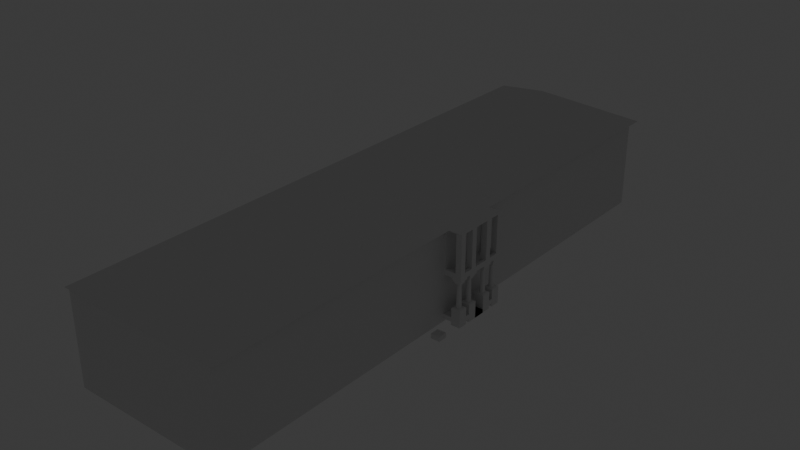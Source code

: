 # Source: Ucilishte_5_.blend  (saved by Blender 4.2.66; exported with 4.5.12 LTS)
import bpy
from mathutils import Matrix  # noqa: F401  (used for matrix-valued properties, if any)

bpy.ops.wm.read_factory_settings(use_empty=True)
scene = bpy.context.scene
scene.name = 'Scene'

# ---- collections
col_collection = bpy.data.collections.new('Collection'); scene.collection.children.link(col_collection)

# ---- materials (node trees are filled in below, after node groups)
mat_material = bpy.data.materials.new('Material')
mat_material.alpha_threshold = 0.0
mat_material.roughness = 0.5
mat_material.line_color = (0.0, 0.0, 0.0, 1.0)

# ---- material node trees
mat_material.use_nodes = True; mat_material.node_tree.nodes.clear()
_N = mat_material.node_tree.nodes; _L = mat_material.node_tree.links
n0 = _N.new('ShaderNodeOutputMaterial'); n0.name = 'Material Output'; n0.location = (300, 300)
n1 = _N.new('ShaderNodeBsdfPrincipled'); n1.name = 'Principled BSDF'; n1.location = (10, 300)
n1.inputs[3].default_value = 1.45
_L.new(n1.outputs[0], n0.inputs[0])
n0.is_active_output = True

# ---- world
world_world = bpy.data.worlds.new('World'); scene.world = world_world
world_world.use_nodes = True; world_world.node_tree.nodes.clear()
_N = world_world.node_tree.nodes; _L = world_world.node_tree.links
n0 = _N.new('ShaderNodeOutputWorld'); n0.name = 'World Output'; n0.location = (300, 300)
n1 = _N.new('ShaderNodeBackground'); n1.name = 'Background'; n1.location = (10, 300)
n1.inputs[0].default_value = (0.05088, 0.05088, 0.05088, 1.0)
_L.new(n1.outputs[0], n0.inputs[0])
n0.is_active_output = True
world_world.color = (0.05088, 0.05088, 0.05088)
world_world.sun_shadow_jitter_overblur = 0.0

# ---- lights
light_light = bpy.data.lights.new('Light', 'POINT')
light_light.energy = 1000.0
light_light.shadow_soft_size = 0.1

# ---- meshes
me_cube = bpy.data.meshes.new('Cube')
me_cube.from_pydata([(-1.405, 27.14, 5.31), (-1.405, 27.14, -4.29), (-1.405, -32.96, 5.31), (-1.405, -32.96, -4.29), (-18.11, 27.14, 5.31), (-18.11, 27.14, -4.29), (-18.11, -32.96, 5.31), (-18.11, -32.96, -4.29)], [], [(0, 4, 6, 2), (3, 2, 6, 7), (7, 6, 4, 5), (5, 1, 3, 7), (1, 0, 2, 3), (5, 4, 0, 1)])
_uv = me_cube.uv_layers.new(name='UVMap')
_uv.uv.foreach_set('vector', [0.625, 0.5, 0.875, 0.5, 0.875, 0.75, 0.625, 0.75, 0.375, 0.75, 0.625, 0.75, 0.625, 1.0, 0.375, 1.0, 0.375, 0.0, 0.625, 0.0, 0.625, 0.25, 0.375, 0.25, 0.125, 0.5, 0.375, 0.5, 0.375, 0.75, 0.125, 0.75, 0.375, 0.5, 0.625, 0.5, 0.625, 0.75, 0.375, 0.75, 0.375, 0.25, 0.625, 0.25, 0.625, 0.5, 0.375, 0.5])
me_cube.materials.append(mat_material)
me_cube.use_mirror_vertex_groups = False
me_cube.update()
me_cube_001 = bpy.data.meshes.new('Cube.001')
me_cube_001.from_pydata([(-1.0, -2.893, 0.0), (-1.0, 2.893, 0.0), (0.006, 2.361, 2.0), (1.0, -2.893, 0.0), (0.006, -2.361, 2.0), (1.0, 2.893, 0.0)], [], [(0, 4, 2, 1), (1, 2, 5), (5, 2, 4, 3), (3, 4, 0), (1, 5, 3, 0)])
_uv = me_cube_001.uv_layers.new(name='UVMap')
_uv.uv.foreach_set('vector', [0.375, 0.0, 0.625, 0.0, 0.625, 0.25, 0.375, 0.25, 0.375, 0.25, 0.625, 0.5, 0.375, 0.5, 0.375, 0.5, 0.625, 0.5, 0.625, 0.75, 0.375, 0.75, 0.375, 0.75, 0.625, 1.0, 0.375, 1.0, 0.125, 0.5, 0.375, 0.5, 0.375, 0.75, 0.125, 0.75])
me_cube_001.update()
me_cube_002 = bpy.data.meshes.new('Cube.002')
me_cube_002.from_pydata([(1.901, -3.0, -0.03), (1.901, -3.0, 0.03), (-8.941e-08, -3.0, -0.03), (-8.941e-08, -3.0, 0.03), (1.901, 3.0, -0.03), (1.901, 3.0, 0.03), (-2.682e-07, 3.0, -0.03), (-2.682e-07, 3.0, 0.03)], [], [(0, 1, 3, 2), (2, 3, 7, 6), (6, 7, 5, 4), (4, 5, 1, 0), (2, 6, 4, 0), (7, 3, 1, 5)])
_uv = me_cube_002.uv_layers.new(name='UVMap')
_uv.uv.foreach_set('vector', [0.375, 0.0, 0.625, 0.0, 0.625, 0.25, 0.375, 0.25, 0.375, 0.25, 0.625, 0.25, 0.625, 0.5, 0.375, 0.5, 0.375, 0.5, 0.625, 0.5, 0.625, 0.75, 0.375, 0.75, 0.375, 0.75, 0.625, 0.75, 0.625, 1.0, 0.375, 1.0, 0.125, 0.5, 0.375, 0.5, 0.375, 0.75, 0.125, 0.75, 0.625, 0.5, 0.875, 0.5, 0.875, 0.75, 0.625, 0.75])
me_cube_002.update()
me_cube_003 = bpy.data.meshes.new('Cube.003')
me_cube_003.from_pydata([(-0.305, 0.0, -0.49), (-0.305, 0.0, 4.026), (-0.305, 0.61, -0.49), (-0.305, 0.61, 4.026), (0.305, 0.0, -0.49), (0.305, 0.0, 4.026), (0.305, 0.61, -0.49), (0.305, 0.61, 4.026)], [], [(0, 1, 3, 2), (2, 3, 7, 6), (6, 7, 5, 4), (4, 5, 1, 0), (2, 6, 4, 0), (7, 3, 1, 5)])
_uv = me_cube_003.uv_layers.new(name='UVMap')
_uv.uv.foreach_set('vector', [0.375, 0.0, 0.625, 0.0, 0.625, 0.25, 0.375, 0.25, 0.375, 0.25, 0.625, 0.25, 0.625, 0.5, 0.375, 0.5, 0.375, 0.5, 0.625, 0.5, 0.625, 0.75, 0.375, 0.75, 0.375, 0.75, 0.625, 0.75, 0.625, 1.0, 0.375, 1.0, 0.125, 0.5, 0.375, 0.5, 0.375, 0.75, 0.125, 0.75, 0.625, 0.5, 0.875, 0.5, 0.875, 0.75, 0.625, 0.75])
me_cube_003.update()
me_cube_005 = bpy.data.meshes.new('Cube.005')
me_cube_005.from_pydata([(-0.305, 0.0, -0.49), (-0.305, 0.0, 4.02), (-0.305, 0.61, -0.49), (-0.305, 0.61, 4.02), (0.305, 0.0, -0.49), (0.305, 0.0, 4.02), (0.305, 0.61, -0.49), (0.305, 0.61, 4.02)], [], [(0, 1, 3, 2), (2, 3, 7, 6), (6, 7, 5, 4), (4, 5, 1, 0), (2, 6, 4, 0), (7, 3, 1, 5)])
_uv = me_cube_005.uv_layers.new(name='UVMap')
_uv.uv.foreach_set('vector', [0.375, 0.0, 0.625, 0.0, 0.625, 0.25, 0.375, 0.25, 0.375, 0.25, 0.625, 0.25, 0.625, 0.5, 0.375, 0.5, 0.375, 0.5, 0.625, 0.5, 0.625, 0.75, 0.375, 0.75, 0.375, 0.75, 0.625, 0.75, 0.625, 1.0, 0.375, 1.0, 0.125, 0.5, 0.375, 0.5, 0.375, 0.75, 0.125, 0.75, 0.625, 0.5, 0.875, 0.5, 0.875, 0.75, 0.625, 0.75])
me_cube_005.update()
me_cube_006 = bpy.data.meshes.new('Cube.006')
me_cube_006.from_pydata([(-0.305, -0.305, 1.49e-07), (-0.305, -0.305, 4.516), (-0.305, 0.305, 1.49e-07), (-0.305, 0.305, 4.516), (0.305, -0.305, 1.49e-07), (0.305, -0.305, 4.516), (0.305, 0.305, 1.49e-07), (0.305, 0.305, 4.516)], [], [(0, 1, 3, 2), (2, 3, 7, 6), (6, 7, 5, 4), (4, 5, 1, 0), (2, 6, 4, 0), (7, 3, 1, 5)])
_uv = me_cube_006.uv_layers.new(name='UVMap')
_uv.uv.foreach_set('vector', [0.375, 0.0, 0.625, 0.0, 0.625, 0.25, 0.375, 0.25, 0.375, 0.25, 0.625, 0.25, 0.625, 0.5, 0.375, 0.5, 0.375, 0.5, 0.625, 0.5, 0.625, 0.75, 0.375, 0.75, 0.375, 0.75, 0.625, 0.75, 0.625, 1.0, 0.375, 1.0, 0.125, 0.5, 0.375, 0.5, 0.375, 0.75, 0.125, 0.75, 0.625, 0.5, 0.875, 0.5, 0.875, 0.75, 0.625, 0.75])
me_cube_006.update()
me_cube_007 = bpy.data.meshes.new('Cube.007')
me_cube_007.from_pydata([(-0.305, 0.0, -0.49), (-0.305, 0.0, 4.026), (-0.305, 0.61, -0.49), (-0.305, 0.61, 4.026), (0.305, 0.0, -0.49), (0.305, 0.0, 4.026), (0.305, 0.61, -0.49), (0.305, 0.61, 4.026)], [], [(0, 1, 3, 2), (2, 3, 7, 6), (6, 7, 5, 4), (4, 5, 1, 0), (2, 6, 4, 0), (7, 3, 1, 5)])
_uv = me_cube_007.uv_layers.new(name='UVMap')
_uv.uv.foreach_set('vector', [0.375, 0.0, 0.625, 0.0, 0.625, 0.25, 0.375, 0.25, 0.375, 0.25, 0.625, 0.25, 0.625, 0.5, 0.375, 0.5, 0.375, 0.5, 0.625, 0.5, 0.625, 0.75, 0.375, 0.75, 0.375, 0.75, 0.625, 0.75, 0.625, 1.0, 0.375, 1.0, 0.125, 0.5, 0.375, 0.5, 0.375, 0.75, 0.125, 0.75, 0.625, 0.5, 0.875, 0.5, 0.875, 0.75, 0.625, 0.75])
me_cube_007.update()
me_cube_008 = bpy.data.meshes.new('Cube.008')
me_cube_008.from_pydata([(-0.0001321, 5.394e-07, -0.001116), (-0.0001321, 5.394e-07, 4.509), (-0.0001321, 0.46, -0.001116), (-0.0001321, 0.46, 4.509), (0.1399, 5.394e-07, -0.001116), (0.1399, 5.394e-07, 4.509), (0.1399, 0.46, -0.001116), (0.1399, 0.46, 4.509)], [], [(0, 1, 3, 2), (2, 3, 7, 6), (6, 7, 5, 4), (4, 5, 1, 0), (2, 6, 4, 0), (7, 3, 1, 5)])
_uv = me_cube_008.uv_layers.new(name='UVMap')
_uv.uv.foreach_set('vector', [0.375, 0.0, 0.625, 0.0, 0.625, 0.25, 0.375, 0.25, 0.375, 0.25, 0.625, 0.25, 0.625, 0.5, 0.375, 0.5, 0.375, 0.5, 0.625, 0.5, 0.625, 0.75, 0.375, 0.75, 0.375, 0.75, 0.625, 0.75, 0.625, 1.0, 0.375, 1.0, 0.125, 0.5, 0.375, 0.5, 0.375, 0.75, 0.125, 0.75, 0.625, 0.5, 0.875, 0.5, 0.875, 0.75, 0.625, 0.75])
me_cube_008.update()
me_cube_009 = bpy.data.meshes.new('Cube.009')
me_cube_009.from_pydata([(-0.0001321, 5.394e-07, -0.0002704), (-0.0001321, 5.394e-07, 4.51), (-0.0001321, 0.46, -0.0002704), (-0.0001321, 0.46, 4.51), (0.1399, 5.394e-07, -0.0002704), (0.1399, 5.394e-07, 4.51), (0.1399, 0.46, -0.0002704), (0.1399, 0.46, 4.51)], [], [(0, 1, 3, 2), (2, 3, 7, 6), (6, 7, 5, 4), (4, 5, 1, 0), (2, 6, 4, 0), (7, 3, 1, 5)])
_uv = me_cube_009.uv_layers.new(name='UVMap')
_uv.uv.foreach_set('vector', [0.375, 0.0, 0.625, 0.0, 0.625, 0.25, 0.375, 0.25, 0.375, 0.25, 0.625, 0.25, 0.625, 0.5, 0.375, 0.5, 0.375, 0.5, 0.625, 0.5, 0.625, 0.75, 0.375, 0.75, 0.375, 0.75, 0.625, 0.75, 0.625, 1.0, 0.375, 1.0, 0.125, 0.5, 0.375, 0.5, 0.375, 0.75, 0.125, 0.75, 0.625, 0.5, 0.875, 0.5, 0.875, 0.75, 0.625, 0.75])
me_cube_009.update()
me_cube_010 = bpy.data.meshes.new('Cube.010')
me_cube_010.from_pydata([(-0.1525, -0.82, -0.25), (-0.1525, -0.82, 0.25), (-0.1525, 0.74, -0.25), (-0.1525, 0.74, 0.25), (0.1525, -0.82, -0.25), (0.1525, -0.82, 0.25), (0.1525, 0.74, -0.25), (0.1525, 0.74, 0.25)], [], [(0, 1, 3, 2), (2, 3, 7, 6), (6, 7, 5, 4), (4, 5, 1, 0), (2, 6, 4, 0), (7, 3, 1, 5)])
_uv = me_cube_010.uv_layers.new(name='UVMap')
_uv.uv.foreach_set('vector', [0.375, 0.0, 0.625, 0.0, 0.625, 0.25, 0.375, 0.25, 0.375, 0.25, 0.625, 0.25, 0.625, 0.5, 0.375, 0.5, 0.375, 0.5, 0.625, 0.5, 0.625, 0.75, 0.375, 0.75, 0.375, 0.75, 0.625, 0.75, 0.625, 1.0, 0.375, 1.0, 0.125, 0.5, 0.375, 0.5, 0.375, 0.75, 0.125, 0.75, 0.625, 0.5, 0.875, 0.5, 0.875, 0.75, 0.625, 0.75])
me_cube_010.update()
me_cube_011 = bpy.data.meshes.new('Cube.011')
me_cube_011.from_pydata([(-0.1525, -0.2297, -0.25), (-0.1525, -0.2297, 0.25), (-0.1525, 0.7703, -0.25), (-0.1525, 0.7703, 0.25), (0.1525, -0.2297, -0.25), (0.1525, -0.2297, 0.25), (0.1525, 0.7703, -0.25), (0.1525, 0.7703, 0.25)], [], [(0, 1, 3, 2), (2, 3, 7, 6), (6, 7, 5, 4), (4, 5, 1, 0), (2, 6, 4, 0), (7, 3, 1, 5)])
_uv = me_cube_011.uv_layers.new(name='UVMap')
_uv.uv.foreach_set('vector', [0.375, 0.0, 0.625, 0.0, 0.625, 0.25, 0.375, 0.25, 0.375, 0.25, 0.625, 0.25, 0.625, 0.5, 0.375, 0.5, 0.375, 0.5, 0.625, 0.5, 0.625, 0.75, 0.375, 0.75, 0.375, 0.75, 0.625, 0.75, 0.625, 1.0, 0.375, 1.0, 0.125, 0.5, 0.375, 0.5, 0.375, 0.75, 0.125, 0.75, 0.625, 0.5, 0.875, 0.5, 0.875, 0.75, 0.625, 0.75])
me_cube_011.update()
me_cube_004 = bpy.data.meshes.new('Cube.004')
me_cube_004.from_pydata([(-0.1525, -0.2297, -0.25), (-0.1525, -0.2297, 0.25), (-0.1525, 0.7703, -0.25), (-0.1525, 0.7703, 0.25), (0.1525, -0.2297, -0.25), (0.1525, -0.2297, 0.25), (0.1525, 0.7703, -0.25), (0.1525, 0.7703, 0.25)], [], [(0, 1, 3, 2), (2, 3, 7, 6), (6, 7, 5, 4), (4, 5, 1, 0), (2, 6, 4, 0), (7, 3, 1, 5)])
_uv = me_cube_004.uv_layers.new(name='UVMap')
_uv.uv.foreach_set('vector', [0.375, 0.0, 0.625, 0.0, 0.625, 0.25, 0.375, 0.25, 0.375, 0.25, 0.625, 0.25, 0.625, 0.5, 0.375, 0.5, 0.375, 0.5, 0.625, 0.5, 0.625, 0.75, 0.375, 0.75, 0.375, 0.75, 0.625, 0.75, 0.625, 1.0, 0.375, 1.0, 0.125, 0.5, 0.375, 0.5, 0.375, 0.75, 0.125, 0.75, 0.625, 0.5, 0.875, 0.5, 0.875, 0.75, 0.625, 0.75])
me_cube_004.update()
me_cube_012 = bpy.data.meshes.new('Cube.012')
me_cube_012.from_pydata([(-0.1525, -0.7823, -0.25), (-0.1525, -0.7823, 0.25), (-0.1525, 0.3685, -0.25), (-0.1525, 0.3685, 0.25), (0.1525, -0.7823, -0.25), (0.1525, -0.7823, 0.25), (0.1525, 0.3685, -0.25), (0.1525, 0.3685, 0.25)], [], [(0, 1, 3, 2), (2, 3, 7, 6), (6, 7, 5, 4), (4, 5, 1, 0), (2, 6, 4, 0), (7, 3, 1, 5)])
_uv = me_cube_012.uv_layers.new(name='UVMap')
_uv.uv.foreach_set('vector', [0.375, 0.0, 0.625, 0.0, 0.625, 0.25, 0.375, 0.25, 0.375, 0.25, 0.625, 0.25, 0.625, 0.5, 0.375, 0.5, 0.375, 0.5, 0.625, 0.5, 0.625, 0.75, 0.375, 0.75, 0.375, 0.75, 0.625, 0.75, 0.625, 1.0, 0.375, 1.0, 0.125, 0.5, 0.375, 0.5, 0.375, 0.75, 0.125, 0.75, 0.625, 0.5, 0.875, 0.5, 0.875, 0.75, 0.625, 0.75])
me_cube_012.update()
me_cube_014 = bpy.data.meshes.new('Cube.014')
me_cube_014.from_pydata([(-0.1525, -0.7823, -0.25), (-0.1525, -0.7823, 0.25), (-0.1525, 0.3685, -0.25), (-0.1525, 0.3685, 0.25), (0.1525, -0.7823, -0.25), (0.1525, -0.7823, 0.25), (0.1525, 0.3685, -0.25), (0.1525, 0.3685, 0.25)], [], [(0, 1, 3, 2), (2, 3, 7, 6), (6, 7, 5, 4), (4, 5, 1, 0), (2, 6, 4, 0), (7, 3, 1, 5)])
_uv = me_cube_014.uv_layers.new(name='UVMap')
_uv.uv.foreach_set('vector', [0.375, 0.0, 0.625, 0.0, 0.625, 0.25, 0.375, 0.25, 0.375, 0.25, 0.625, 0.25, 0.625, 0.5, 0.375, 0.5, 0.375, 0.5, 0.625, 0.5, 0.625, 0.75, 0.375, 0.75, 0.375, 0.75, 0.625, 0.75, 0.625, 1.0, 0.375, 1.0, 0.125, 0.5, 0.375, 0.5, 0.375, 0.75, 0.125, 0.75, 0.625, 0.5, 0.875, 0.5, 0.875, 0.75, 0.625, 0.75])
me_cube_014.update()
me_cube_015 = bpy.data.meshes.new('Cube.015')
me_cube_015.from_pydata([(-1.9, -6.0, -0.06001), (-1.9, -6.0, -1.099e-05), (-1.9, -7.153e-07, -0.06001), (-1.9, -7.153e-07, -1.099e-05), (9.06e-07, -6.0, -0.06001), (9.06e-07, -6.0, -1.099e-05), (9.06e-07, -7.153e-07, -0.06001), (9.06e-07, -7.153e-07, -1.099e-05)], [], [(0, 1, 3, 2), (2, 3, 7, 6), (6, 7, 5, 4), (4, 5, 1, 0), (2, 6, 4, 0), (7, 3, 1, 5)])
_uv = me_cube_015.uv_layers.new(name='UVMap')
_uv.uv.foreach_set('vector', [0.375, 0.0, 0.625, 0.0, 0.625, 0.25, 0.375, 0.25, 0.375, 0.25, 0.625, 0.25, 0.625, 0.5, 0.375, 0.5, 0.375, 0.5, 0.625, 0.5, 0.625, 0.75, 0.375, 0.75, 0.375, 0.75, 0.625, 0.75, 0.625, 1.0, 0.375, 1.0, 0.125, 0.5, 0.375, 0.5, 0.375, 0.75, 0.125, 0.75, 0.625, 0.5, 0.875, 0.5, 0.875, 0.75, 0.625, 0.75])
me_cube_015.update()
me_cube_016 = bpy.data.meshes.new('Cube.016')
me_cube_016.from_pydata([(-0.9792, -0.9352, 9.096e-05), (-0.9792, -0.9352, 2.0), (-0.9792, 1.065, 9.096e-05), (-0.9792, 1.065, 2.0), (1.021, -0.9352, 9.096e-05), (1.021, -0.9352, 2.0), (1.021, 1.065, 9.096e-05), (1.021, 1.065, 2.0)], [], [(0, 1, 3, 2), (2, 3, 7, 6), (6, 7, 5, 4), (4, 5, 1, 0), (2, 6, 4, 0), (7, 3, 1, 5)])
_uv = me_cube_016.uv_layers.new(name='UVMap')
_uv.uv.foreach_set('vector', [0.375, 0.0, 0.625, 0.0, 0.625, 0.25, 0.375, 0.25, 0.375, 0.25, 0.625, 0.25, 0.625, 0.5, 0.375, 0.5, 0.375, 0.5, 0.625, 0.5, 0.625, 0.75, 0.375, 0.75, 0.375, 0.75, 0.625, 0.75, 0.625, 1.0, 0.375, 1.0, 0.125, 0.5, 0.375, 0.5, 0.375, 0.75, 0.125, 0.75, 0.625, 0.5, 0.875, 0.5, 0.875, 0.75, 0.625, 0.75])
me_cube_016.update()
me_cube_017 = bpy.data.meshes.new('Cube.017')
me_cube_017.from_pydata([(-0.49, -0.49, 1.937e-07), (-0.49, -0.49, 0.2), (-0.49, 0.49, 1.937e-07), (-0.49, 0.49, 0.2), (0.49, -0.49, 1.937e-07), (0.49, -0.49, 0.2), (0.49, 0.49, 1.937e-07), (0.49, 0.49, 0.2)], [], [(0, 1, 3, 2), (2, 3, 7, 6), (6, 7, 5, 4), (4, 5, 1, 0), (2, 6, 4, 0), (7, 3, 1, 5)])
_uv = me_cube_017.uv_layers.new(name='UVMap')
_uv.uv.foreach_set('vector', [0.375, 0.0, 0.625, 0.0, 0.625, 0.25, 0.375, 0.25, 0.375, 0.25, 0.625, 0.25, 0.625, 0.5, 0.375, 0.5, 0.375, 0.5, 0.625, 0.5, 0.625, 0.75, 0.375, 0.75, 0.375, 0.75, 0.625, 0.75, 0.625, 1.0, 0.375, 1.0, 0.125, 0.5, 0.375, 0.5, 0.375, 0.75, 0.125, 0.75, 0.625, 0.5, 0.875, 0.5, 0.875, 0.75, 0.625, 0.75])
me_cube_017.update()
me_cube_018 = bpy.data.meshes.new('Cube.018')
me_cube_018.from_pydata([(-0.98, -0.98, -0.2), (-0.98, -0.98, 0.0), (-0.98, -1.168e-07, -0.2), (-0.98, -1.168e-07, 0.0), (9.346e-07, -0.98, -0.2), (9.346e-07, -0.98, 0.0), (9.346e-07, -1.168e-07, -0.2), (9.346e-07, -1.168e-07, 0.0)], [], [(0, 1, 3, 2), (2, 3, 7, 6), (6, 7, 5, 4), (4, 5, 1, 0), (2, 6, 4, 0), (7, 3, 1, 5)])
_uv = me_cube_018.uv_layers.new(name='UVMap')
_uv.uv.foreach_set('vector', [0.375, 0.0, 0.625, 0.0, 0.625, 0.25, 0.375, 0.25, 0.375, 0.25, 0.625, 0.25, 0.625, 0.5, 0.375, 0.5, 0.375, 0.5, 0.625, 0.5, 0.625, 0.75, 0.375, 0.75, 0.375, 0.75, 0.625, 0.75, 0.625, 1.0, 0.375, 1.0, 0.125, 0.5, 0.375, 0.5, 0.375, 0.75, 0.125, 0.75, 0.625, 0.5, 0.875, 0.5, 0.875, 0.75, 0.625, 0.75])
me_cube_018.update()
me_cube_019 = bpy.data.meshes.new('Cube.019')
me_cube_019.from_pydata([(-0.49, -0.49, -0.2), (-0.49, -0.49, -9.537e-08), (-0.49, 0.49, -0.2), (-0.49, 0.49, -9.537e-08), (0.49, -0.49, -0.2), (0.49, -0.49, -9.537e-08), (0.49, 0.49, -0.2), (0.49, 0.49, -9.537e-08)], [], [(0, 1, 3, 2), (2, 3, 7, 6), (6, 7, 5, 4), (4, 5, 1, 0), (2, 6, 4, 0), (7, 3, 1, 5)])
_uv = me_cube_019.uv_layers.new(name='UVMap')
_uv.uv.foreach_set('vector', [0.375, 0.0, 0.625, 0.0, 0.625, 0.25, 0.375, 0.25, 0.375, 0.25, 0.625, 0.25, 0.625, 0.5, 0.375, 0.5, 0.375, 0.5, 0.625, 0.5, 0.625, 0.75, 0.375, 0.75, 0.375, 0.75, 0.625, 0.75, 0.625, 1.0, 0.375, 1.0, 0.125, 0.5, 0.375, 0.5, 0.375, 0.75, 0.125, 0.75, 0.625, 0.5, 0.875, 0.5, 0.875, 0.75, 0.625, 0.75])
me_cube_019.update()
me_cube_020 = bpy.data.meshes.new('Cube.020')
me_cube_020.from_pydata([(-0.49, -0.49, -0.2), (-0.49, -0.49, -9.537e-08), (-0.49, 0.49, -0.2), (-0.49, 0.49, -9.537e-08), (0.49, -0.49, -0.2), (0.49, -0.49, -9.537e-08), (0.49, 0.49, -0.2), (0.49, 0.49, -9.537e-08)], [], [(0, 1, 3, 2), (2, 3, 7, 6), (6, 7, 5, 4), (4, 5, 1, 0), (2, 6, 4, 0), (7, 3, 1, 5)])
_uv = me_cube_020.uv_layers.new(name='UVMap')
_uv.uv.foreach_set('vector', [0.375, 0.0, 0.625, 0.0, 0.625, 0.25, 0.375, 0.25, 0.375, 0.25, 0.625, 0.25, 0.625, 0.5, 0.375, 0.5, 0.375, 0.5, 0.625, 0.5, 0.625, 0.75, 0.375, 0.75, 0.375, 0.75, 0.625, 0.75, 0.625, 1.0, 0.375, 1.0, 0.125, 0.5, 0.375, 0.5, 0.375, 0.75, 0.125, 0.75, 0.625, 0.5, 0.875, 0.5, 0.875, 0.75, 0.625, 0.75])
me_cube_020.update()
me_cube_021 = bpy.data.meshes.new('Cube.021')
me_cube_021.from_pydata([(-0.7504, -0.7504, -1.7), (-1.347, -1.347, -1.729e-06), (-0.7504, 0.7504, -1.7), (-1.347, 1.347, -1.729e-06), (0.7504, -0.7504, -1.7), (1.347, -1.347, -1.729e-06), (0.7504, 0.7504, -1.7), (1.347, 1.347, -1.729e-06)], [], [(0, 1, 3, 2), (2, 3, 7, 6), (6, 7, 5, 4), (4, 5, 1, 0), (2, 6, 4, 0), (7, 3, 1, 5)])
_uv = me_cube_021.uv_layers.new(name='UVMap')
_uv.uv.foreach_set('vector', [0.375, 0.0, 0.625, 0.0, 0.625, 0.25, 0.375, 0.25, 0.375, 0.25, 0.625, 0.25, 0.625, 0.5, 0.375, 0.5, 0.375, 0.5, 0.625, 0.5, 0.625, 0.75, 0.375, 0.75, 0.375, 0.75, 0.625, 0.75, 0.625, 1.0, 0.375, 1.0, 0.125, 0.5, 0.375, 0.5, 0.375, 0.75, 0.125, 0.75, 0.625, 0.5, 0.875, 0.5, 0.875, 0.75, 0.625, 0.75])
me_cube_021.update()
me_cube_022 = bpy.data.meshes.new('Cube.022')
me_cube_022.from_pydata([(-0.7504, -0.7504, -1.7), (-1.347, -1.347, -1.729e-06), (-0.7504, 0.7504, -1.7), (-1.347, 1.347, -1.729e-06), (0.7504, -0.7504, -1.7), (1.347, -1.347, -1.729e-06), (0.7504, 0.7504, -1.7), (1.347, 1.347, -1.729e-06)], [], [(0, 1, 3, 2), (2, 3, 7, 6), (6, 7, 5, 4), (4, 5, 1, 0), (2, 6, 4, 0), (7, 3, 1, 5)])
_uv = me_cube_022.uv_layers.new(name='UVMap')
_uv.uv.foreach_set('vector', [0.375, 0.0, 0.625, 0.0, 0.625, 0.25, 0.375, 0.25, 0.375, 0.25, 0.625, 0.25, 0.625, 0.5, 0.375, 0.5, 0.375, 0.5, 0.625, 0.5, 0.625, 0.75, 0.375, 0.75, 0.375, 0.75, 0.625, 0.75, 0.625, 1.0, 0.375, 1.0, 0.125, 0.5, 0.375, 0.5, 0.375, 0.75, 0.125, 0.75, 0.625, 0.5, 0.875, 0.5, 0.875, 0.75, 0.625, 0.75])
me_cube_022.update()
me_cube_023 = bpy.data.meshes.new('Cube.023')
me_cube_023.from_pydata([(-0.7504, -0.7504, -1.7), (-1.347, -1.347, -1.729e-06), (-0.7504, 0.7504, -1.7), (-1.347, 1.347, -1.729e-06), (0.7504, -0.7504, -1.7), (1.347, -1.347, -1.729e-06), (0.7504, 0.7504, -1.7), (1.347, 1.347, -1.729e-06)], [], [(0, 1, 3, 2), (2, 3, 7, 6), (6, 7, 5, 4), (4, 5, 1, 0), (2, 6, 4, 0), (7, 3, 1, 5)])
_uv = me_cube_023.uv_layers.new(name='UVMap')
_uv.uv.foreach_set('vector', [0.375, 0.0, 0.625, 0.0, 0.625, 0.25, 0.375, 0.25, 0.375, 0.25, 0.625, 0.25, 0.625, 0.5, 0.375, 0.5, 0.375, 0.5, 0.625, 0.5, 0.625, 0.75, 0.375, 0.75, 0.375, 0.75, 0.625, 0.75, 0.625, 1.0, 0.375, 1.0, 0.125, 0.5, 0.375, 0.5, 0.375, 0.75, 0.125, 0.75, 0.625, 0.5, 0.875, 0.5, 0.875, 0.75, 0.625, 0.75])
me_cube_023.update()
me_cube_024 = bpy.data.meshes.new('Cube.024')
me_cube_024.from_pydata([(-0.7504, -0.7504, -1.7), (-1.347, -1.347, -1.729e-06), (-0.7504, 0.7504, -1.7), (-1.347, 1.347, -1.729e-06), (0.7504, -0.7504, -1.7), (1.347, -1.347, -1.729e-06), (0.7504, 0.7504, -1.7), (1.347, 1.347, -1.729e-06)], [], [(0, 1, 3, 2), (2, 3, 7, 6), (6, 7, 5, 4), (4, 5, 1, 0), (2, 6, 4, 0), (7, 3, 1, 5)])
_uv = me_cube_024.uv_layers.new(name='UVMap')
_uv.uv.foreach_set('vector', [0.375, 0.0, 0.625, 0.0, 0.625, 0.25, 0.375, 0.25, 0.375, 0.25, 0.625, 0.25, 0.625, 0.5, 0.375, 0.5, 0.375, 0.5, 0.625, 0.5, 0.625, 0.75, 0.375, 0.75, 0.375, 0.75, 0.625, 0.75, 0.625, 1.0, 0.375, 1.0, 0.125, 0.5, 0.375, 0.5, 0.375, 0.75, 0.125, 0.75, 0.625, 0.5, 0.875, 0.5, 0.875, 0.75, 0.625, 0.75])
me_cube_024.update()
me_cylinder_001 = bpy.data.meshes.new('Cylinder.001')
me_cylinder_001.from_pydata([(0.0, 1.0, -3.4), (6.427e-07, 0.8315, -5.948e-07), (0.1951, 0.9808, -3.4), (0.1622, 0.8155, -5.948e-07), (0.3827, 0.9239, -3.4), (0.3182, 0.7682, -5.948e-07), (0.5556, 0.8315, -3.4), (0.462, 0.6914, -5.948e-07), (0.7071, 0.7071, -3.4), (0.588, 0.588, -5.948e-07), (0.8315, 0.5556, -3.4), (0.6914, 0.462, -5.948e-07), (0.9239, 0.3827, -3.4), (0.7682, 0.3182, -5.948e-07), (0.9808, 0.1951, -3.4), (0.8155, 0.1622, -5.948e-07), (1.0, -9.537e-07, -3.4), (0.8315, -1.114e-06, -5.948e-07), (0.9808, -0.1951, -3.4), (0.8155, -0.1622, -5.948e-07), (0.9239, -0.3827, -3.4), (0.7682, -0.3182, -5.948e-07), (0.8315, -0.5556, -3.4), (0.6914, -0.462, -5.948e-07), (0.7071, -0.7071, -3.4), (0.588, -0.588, -5.948e-07), (0.5556, -0.8315, -3.4), (0.462, -0.6914, -5.948e-07), (0.3827, -0.9239, -3.4), (0.3182, -0.7682, -5.948e-07), (0.1951, -0.9808, -3.4), (0.1622, -0.8155, -5.948e-07), (0.0, -1.0, -3.4), (6.427e-07, -0.8315, -5.948e-07), (-0.1951, -0.9808, -3.4), (-0.1622, -0.8155, -5.948e-07), (-0.3827, -0.9239, -3.4), (-0.3182, -0.7682, -5.948e-07), (-0.5556, -0.8315, -3.4), (-0.462, -0.6914, -5.948e-07), (-0.7071, -0.7071, -3.4), (-0.588, -0.588, -5.948e-07), (-0.8315, -0.5556, -3.4), (-0.6914, -0.462, -5.948e-07), (-0.9239, -0.3827, -3.4), (-0.7682, -0.3182, -5.948e-07), (-0.9808, -0.1951, -3.4), (-0.8155, -0.1622, -5.948e-07), (-1.0, -9.537e-07, -3.4), (-0.8315, -1.114e-06, -5.948e-07), (-0.9808, 0.1951, -3.4), (-0.8155, 0.1622, -5.948e-07), (-0.9239, 0.3827, -3.4), (-0.7682, 0.3182, -5.948e-07), (-0.8315, 0.5556, -3.4), (-0.6914, 0.462, -5.948e-07), (-0.7071, 0.7071, -3.4), (-0.588, 0.588, -5.948e-07), (-0.5556, 0.8315, -3.4), (-0.462, 0.6914, -5.948e-07), (-0.3827, 0.9239, -3.4), (-0.3182, 0.7682, -5.948e-07), (-0.1951, 0.9808, -3.4), (-0.1622, 0.8155, -5.948e-07)], [], [(0, 1, 3, 2), (2, 3, 5, 4), (4, 5, 7, 6), (6, 7, 9, 8), (8, 9, 11, 10), (10, 11, 13, 12), (12, 13, 15, 14), (14, 15, 17, 16), (16, 17, 19, 18), (18, 19, 21, 20), (20, 21, 23, 22), (22, 23, 25, 24), (24, 25, 27, 26), (26, 27, 29, 28), (28, 29, 31, 30), (30, 31, 33, 32), (32, 33, 35, 34), (34, 35, 37, 36), (36, 37, 39, 38), (38, 39, 41, 40), (40, 41, 43, 42), (42, 43, 45, 44), (44, 45, 47, 46), (46, 47, 49, 48), (48, 49, 51, 50), (50, 51, 53, 52), (52, 53, 55, 54), (54, 55, 57, 56), (56, 57, 59, 58), (58, 59, 61, 60), (3, 1, 63, 61, 59, 57, 55, 53, 51, 49, 47, 45, 43, 41, 39, 37, 35, 33, 31, 29, 27, 25, 23, 21, 19, 17, 15, 13, 11, 9, 7, 5), (60, 61, 63, 62), (62, 63, 1, 0), (0, 2, 4, 6, 8, 10, 12, 14, 16, 18, 20, 22, 24, 26, 28, 30, 32, 34, 36, 38, 40, 42, 44, 46, 48, 50, 52, 54, 56, 58, 60, 62)])
_uv = me_cylinder_001.uv_layers.new(name='UVMap')
_uv.uv.foreach_set('vector', [1.0, 0.5, 1.0, 1.0, 0.9688, 1.0, 0.9688, 0.5, 0.9688, 0.5, 0.9688, 1.0, 0.9375, 1.0, 0.9375, 0.5, 0.9375, 0.5, 0.9375, 1.0, 0.9062, 1.0, 0.9062, 0.5, 0.9062, 0.5, 0.9062, 1.0, 0.875, 1.0, 0.875, 0.5, 0.875, 0.5, 0.875, 1.0, 0.8438, 1.0, 0.8438, 0.5, 0.8438, 0.5, 0.8438, 1.0, 0.8125, 1.0, 0.8125, 0.5, 0.8125, 0.5, 0.8125, 1.0, 0.7812, 1.0, 0.7812, 0.5, 0.7812, 0.5, 0.7812, 1.0, 0.75, 1.0, 0.75, 0.5, 0.75, 0.5, 0.75, 1.0, 0.7188, 1.0, 0.7188, 0.5, 0.7188, 0.5, 0.7188, 1.0, 0.6875, 1.0, 0.6875, 0.5, 0.6875, 0.5, 0.6875, 1.0, 0.6562, 1.0, 0.6562, 0.5, 0.6562, 0.5, 0.6562, 1.0, 0.625, 1.0, 0.625, 0.5, 0.625, 0.5, 0.625, 1.0, 0.5938, 1.0, 0.5938, 0.5, 0.5938, 0.5, 0.5938, 1.0, 0.5625, 1.0, 0.5625, 0.5, 0.5625, 0.5, 0.5625, 1.0, 0.5312, 1.0, 0.5312, 0.5, 0.5312, 0.5, 0.5312, 1.0, 0.5, 1.0, 0.5, 0.5, 0.5, 0.5, 0.5, 1.0, 0.4688, 1.0, 0.4688, 0.5, 0.4688, 0.5, 0.4688, 1.0, 0.4375, 1.0, 0.4375, 0.5, 0.4375, 0.5, 0.4375, 1.0, 0.4062, 1.0, 0.4062, 0.5, 0.4062, 0.5, 0.4062, 1.0, 0.375, 1.0, 0.375, 0.5, 0.375, 0.5, 0.375, 1.0, 0.3438, 1.0, 0.3438, 0.5, 0.3438, 0.5, 0.3438, 1.0, 0.3125, 1.0, 0.3125, 0.5, 0.3125, 0.5, 0.3125, 1.0, 0.2812, 1.0, 0.2812, 0.5, 0.2812, 0.5, 0.2812, 1.0, 0.25, 1.0, 0.25, 0.5, 0.25, 0.5, 0.25, 1.0, 0.2188, 1.0, 0.2188, 0.5, 0.2188, 0.5, 0.2188, 1.0, 0.1875, 1.0, 0.1875, 0.5, 0.1875, 0.5, 0.1875, 1.0, 0.1562, 1.0, 0.1562, 0.5, 0.1562, 0.5, 0.1562, 1.0, 0.125, 1.0, 0.125, 0.5, 0.125, 0.5, 0.125, 1.0, 0.09375, 1.0, 0.09375, 0.5, 0.09375, 0.5, 0.09375, 1.0, 0.0625, 1.0, 0.0625, 0.5, 0.2968, 0.4854, 0.25, 0.49, 0.2032, 0.4854, 0.1582, 0.4717, 0.1167, 0.4496, 0.08029, 0.4197, 0.05045, 0.3833, 0.02827, 0.3418, 0.01461, 0.2968, 0.01, 0.25, 0.01461, 0.2032, 0.02827, 0.1582, 0.05045, 0.1167, 0.08029, 0.08029, 0.1167, 0.05045, 0.1582, 0.02827, 0.2032, 0.01461, 0.25, 0.01, 0.2968, 0.01461, 0.3418, 0.02827, 0.3833, 0.05045, 0.4197, 0.08029, 0.4496, 0.1167, 0.4717, 0.1582, 0.4854, 0.2032, 0.49, 0.25, 0.4854, 0.2968, 0.4717, 0.3418, 0.4496, 0.3833, 0.4197, 0.4197, 0.3833, 0.4496, 0.3418, 0.4717, 0.0625, 0.5, 0.0625, 1.0, 0.03125, 1.0, 0.03125, 0.5, 0.03125, 0.5, 0.03125, 1.0, 0.0, 1.0, 0.0, 0.5, 0.75, 0.49, 0.7968, 0.4854, 0.8418, 0.4717, 0.8833, 0.4496, 0.9197, 0.4197, 0.9496, 0.3833, 0.9717, 0.3418, 0.9854, 0.2968, 0.99, 0.25, 0.9854, 0.2032, 0.9717, 0.1582, 0.9496, 0.1167, 0.9197, 0.08029, 0.8833, 0.05045, 0.8418, 0.02827, 0.7968, 0.01461, 0.75, 0.01, 0.7032, 0.01461, 0.6582, 0.02827, 0.6167, 0.05045, 0.5803, 0.08029, 0.5504, 0.1167, 0.5283, 0.1582, 0.5146, 0.2032, 0.51, 0.25, 0.5146, 0.2968, 0.5283, 0.3418, 0.5504, 0.3833, 0.5803, 0.4197, 0.6167, 0.4496, 0.6582, 0.4717, 0.7032, 0.4854])
me_cylinder_001.update()
me_cylinder_002 = bpy.data.meshes.new('Cylinder.002')
me_cylinder_002.from_pydata([(0.0, 1.0, -3.4), (6.427e-07, 0.8315, -5.948e-07), (0.1951, 0.9808, -3.4), (0.1622, 0.8155, -5.948e-07), (0.3827, 0.9239, -3.4), (0.3182, 0.7682, -5.948e-07), (0.5556, 0.8315, -3.4), (0.462, 0.6914, -5.948e-07), (0.7071, 0.7071, -3.4), (0.588, 0.588, -5.948e-07), (0.8315, 0.5556, -3.4), (0.6914, 0.462, -5.948e-07), (0.9239, 0.3827, -3.4), (0.7682, 0.3182, -5.948e-07), (0.9808, 0.1951, -3.4), (0.8155, 0.1622, -5.948e-07), (1.0, -9.537e-07, -3.4), (0.8315, -1.114e-06, -5.948e-07), (0.9808, -0.1951, -3.4), (0.8155, -0.1622, -5.948e-07), (0.9239, -0.3827, -3.4), (0.7682, -0.3182, -5.948e-07), (0.8315, -0.5556, -3.4), (0.6914, -0.462, -5.948e-07), (0.7071, -0.7071, -3.4), (0.588, -0.588, -5.948e-07), (0.5556, -0.8315, -3.4), (0.462, -0.6914, -5.948e-07), (0.3827, -0.9239, -3.4), (0.3182, -0.7682, -5.948e-07), (0.1951, -0.9808, -3.4), (0.1622, -0.8155, -5.948e-07), (0.0, -1.0, -3.4), (6.427e-07, -0.8315, -5.948e-07), (-0.1951, -0.9808, -3.4), (-0.1622, -0.8155, -5.948e-07), (-0.3827, -0.9239, -3.4), (-0.3182, -0.7682, -5.948e-07), (-0.5556, -0.8315, -3.4), (-0.462, -0.6914, -5.948e-07), (-0.7071, -0.7071, -3.4), (-0.588, -0.588, -5.948e-07), (-0.8315, -0.5556, -3.4), (-0.6914, -0.462, -5.948e-07), (-0.9239, -0.3827, -3.4), (-0.7682, -0.3182, -5.948e-07), (-0.9808, -0.1951, -3.4), (-0.8155, -0.1622, -5.948e-07), (-1.0, -9.537e-07, -3.4), (-0.8315, -1.114e-06, -5.948e-07), (-0.9808, 0.1951, -3.4), (-0.8155, 0.1622, -5.948e-07), (-0.9239, 0.3827, -3.4), (-0.7682, 0.3182, -5.948e-07), (-0.8315, 0.5556, -3.4), (-0.6914, 0.462, -5.948e-07), (-0.7071, 0.7071, -3.4), (-0.588, 0.588, -5.948e-07), (-0.5556, 0.8315, -3.4), (-0.462, 0.6914, -5.948e-07), (-0.3827, 0.9239, -3.4), (-0.3182, 0.7682, -5.948e-07), (-0.1951, 0.9808, -3.4), (-0.1622, 0.8155, -5.948e-07)], [], [(0, 1, 3, 2), (2, 3, 5, 4), (4, 5, 7, 6), (6, 7, 9, 8), (8, 9, 11, 10), (10, 11, 13, 12), (12, 13, 15, 14), (14, 15, 17, 16), (16, 17, 19, 18), (18, 19, 21, 20), (20, 21, 23, 22), (22, 23, 25, 24), (24, 25, 27, 26), (26, 27, 29, 28), (28, 29, 31, 30), (30, 31, 33, 32), (32, 33, 35, 34), (34, 35, 37, 36), (36, 37, 39, 38), (38, 39, 41, 40), (40, 41, 43, 42), (42, 43, 45, 44), (44, 45, 47, 46), (46, 47, 49, 48), (48, 49, 51, 50), (50, 51, 53, 52), (52, 53, 55, 54), (54, 55, 57, 56), (56, 57, 59, 58), (58, 59, 61, 60), (3, 1, 63, 61, 59, 57, 55, 53, 51, 49, 47, 45, 43, 41, 39, 37, 35, 33, 31, 29, 27, 25, 23, 21, 19, 17, 15, 13, 11, 9, 7, 5), (60, 61, 63, 62), (62, 63, 1, 0), (0, 2, 4, 6, 8, 10, 12, 14, 16, 18, 20, 22, 24, 26, 28, 30, 32, 34, 36, 38, 40, 42, 44, 46, 48, 50, 52, 54, 56, 58, 60, 62)])
_uv = me_cylinder_002.uv_layers.new(name='UVMap')
_uv.uv.foreach_set('vector', [1.0, 0.5, 1.0, 1.0, 0.9688, 1.0, 0.9688, 0.5, 0.9688, 0.5, 0.9688, 1.0, 0.9375, 1.0, 0.9375, 0.5, 0.9375, 0.5, 0.9375, 1.0, 0.9062, 1.0, 0.9062, 0.5, 0.9062, 0.5, 0.9062, 1.0, 0.875, 1.0, 0.875, 0.5, 0.875, 0.5, 0.875, 1.0, 0.8438, 1.0, 0.8438, 0.5, 0.8438, 0.5, 0.8438, 1.0, 0.8125, 1.0, 0.8125, 0.5, 0.8125, 0.5, 0.8125, 1.0, 0.7812, 1.0, 0.7812, 0.5, 0.7812, 0.5, 0.7812, 1.0, 0.75, 1.0, 0.75, 0.5, 0.75, 0.5, 0.75, 1.0, 0.7188, 1.0, 0.7188, 0.5, 0.7188, 0.5, 0.7188, 1.0, 0.6875, 1.0, 0.6875, 0.5, 0.6875, 0.5, 0.6875, 1.0, 0.6562, 1.0, 0.6562, 0.5, 0.6562, 0.5, 0.6562, 1.0, 0.625, 1.0, 0.625, 0.5, 0.625, 0.5, 0.625, 1.0, 0.5938, 1.0, 0.5938, 0.5, 0.5938, 0.5, 0.5938, 1.0, 0.5625, 1.0, 0.5625, 0.5, 0.5625, 0.5, 0.5625, 1.0, 0.5312, 1.0, 0.5312, 0.5, 0.5312, 0.5, 0.5312, 1.0, 0.5, 1.0, 0.5, 0.5, 0.5, 0.5, 0.5, 1.0, 0.4688, 1.0, 0.4688, 0.5, 0.4688, 0.5, 0.4688, 1.0, 0.4375, 1.0, 0.4375, 0.5, 0.4375, 0.5, 0.4375, 1.0, 0.4062, 1.0, 0.4062, 0.5, 0.4062, 0.5, 0.4062, 1.0, 0.375, 1.0, 0.375, 0.5, 0.375, 0.5, 0.375, 1.0, 0.3438, 1.0, 0.3438, 0.5, 0.3438, 0.5, 0.3438, 1.0, 0.3125, 1.0, 0.3125, 0.5, 0.3125, 0.5, 0.3125, 1.0, 0.2812, 1.0, 0.2812, 0.5, 0.2812, 0.5, 0.2812, 1.0, 0.25, 1.0, 0.25, 0.5, 0.25, 0.5, 0.25, 1.0, 0.2188, 1.0, 0.2188, 0.5, 0.2188, 0.5, 0.2188, 1.0, 0.1875, 1.0, 0.1875, 0.5, 0.1875, 0.5, 0.1875, 1.0, 0.1562, 1.0, 0.1562, 0.5, 0.1562, 0.5, 0.1562, 1.0, 0.125, 1.0, 0.125, 0.5, 0.125, 0.5, 0.125, 1.0, 0.09375, 1.0, 0.09375, 0.5, 0.09375, 0.5, 0.09375, 1.0, 0.0625, 1.0, 0.0625, 0.5, 0.2968, 0.4854, 0.25, 0.49, 0.2032, 0.4854, 0.1582, 0.4717, 0.1167, 0.4496, 0.08029, 0.4197, 0.05045, 0.3833, 0.02827, 0.3418, 0.01461, 0.2968, 0.01, 0.25, 0.01461, 0.2032, 0.02827, 0.1582, 0.05045, 0.1167, 0.08029, 0.08029, 0.1167, 0.05045, 0.1582, 0.02827, 0.2032, 0.01461, 0.25, 0.01, 0.2968, 0.01461, 0.3418, 0.02827, 0.3833, 0.05045, 0.4197, 0.08029, 0.4496, 0.1167, 0.4717, 0.1582, 0.4854, 0.2032, 0.49, 0.25, 0.4854, 0.2968, 0.4717, 0.3418, 0.4496, 0.3833, 0.4197, 0.4197, 0.3833, 0.4496, 0.3418, 0.4717, 0.0625, 0.5, 0.0625, 1.0, 0.03125, 1.0, 0.03125, 0.5, 0.03125, 0.5, 0.03125, 1.0, 0.0, 1.0, 0.0, 0.5, 0.75, 0.49, 0.7968, 0.4854, 0.8418, 0.4717, 0.8833, 0.4496, 0.9197, 0.4197, 0.9496, 0.3833, 0.9717, 0.3418, 0.9854, 0.2968, 0.99, 0.25, 0.9854, 0.2032, 0.9717, 0.1582, 0.9496, 0.1167, 0.9197, 0.08029, 0.8833, 0.05045, 0.8418, 0.02827, 0.7968, 0.01461, 0.75, 0.01, 0.7032, 0.01461, 0.6582, 0.02827, 0.6167, 0.05045, 0.5803, 0.08029, 0.5504, 0.1167, 0.5283, 0.1582, 0.5146, 0.2032, 0.51, 0.25, 0.5146, 0.2968, 0.5283, 0.3418, 0.5504, 0.3833, 0.5803, 0.4197, 0.6167, 0.4496, 0.6582, 0.4717, 0.7032, 0.4854])
me_cylinder_002.update()
me_cylinder_003 = bpy.data.meshes.new('Cylinder.003')
me_cylinder_003.from_pydata([(0.0, 1.0, -3.4), (6.427e-07, 0.8315, -5.948e-07), (0.1951, 0.9808, -3.4), (0.1622, 0.8155, -5.948e-07), (0.3827, 0.9239, -3.4), (0.3182, 0.7682, -5.948e-07), (0.5556, 0.8315, -3.4), (0.462, 0.6914, -5.948e-07), (0.7071, 0.7071, -3.4), (0.588, 0.588, -5.948e-07), (0.8315, 0.5556, -3.4), (0.6914, 0.462, -5.948e-07), (0.9239, 0.3827, -3.4), (0.7682, 0.3182, -5.948e-07), (0.9808, 0.1951, -3.4), (0.8155, 0.1622, -5.948e-07), (1.0, -9.537e-07, -3.4), (0.8315, -1.114e-06, -5.948e-07), (0.9808, -0.1951, -3.4), (0.8155, -0.1622, -5.948e-07), (0.9239, -0.3827, -3.4), (0.7682, -0.3182, -5.948e-07), (0.8315, -0.5556, -3.4), (0.6914, -0.462, -5.948e-07), (0.7071, -0.7071, -3.4), (0.588, -0.588, -5.948e-07), (0.5556, -0.8315, -3.4), (0.462, -0.6914, -5.948e-07), (0.3827, -0.9239, -3.4), (0.3182, -0.7682, -5.948e-07), (0.1951, -0.9808, -3.4), (0.1622, -0.8155, -5.948e-07), (0.0, -1.0, -3.4), (6.427e-07, -0.8315, -5.948e-07), (-0.1951, -0.9808, -3.4), (-0.1622, -0.8155, -5.948e-07), (-0.3827, -0.9239, -3.4), (-0.3182, -0.7682, -5.948e-07), (-0.5556, -0.8315, -3.4), (-0.462, -0.6914, -5.948e-07), (-0.7071, -0.7071, -3.4), (-0.588, -0.588, -5.948e-07), (-0.8315, -0.5556, -3.4), (-0.6914, -0.462, -5.948e-07), (-0.9239, -0.3827, -3.4), (-0.7682, -0.3182, -5.948e-07), (-0.9808, -0.1951, -3.4), (-0.8155, -0.1622, -5.948e-07), (-1.0, -9.537e-07, -3.4), (-0.8315, -1.114e-06, -5.948e-07), (-0.9808, 0.1951, -3.4), (-0.8155, 0.1622, -5.948e-07), (-0.9239, 0.3827, -3.4), (-0.7682, 0.3182, -5.948e-07), (-0.8315, 0.5556, -3.4), (-0.6914, 0.462, -5.948e-07), (-0.7071, 0.7071, -3.4), (-0.588, 0.588, -5.948e-07), (-0.5556, 0.8315, -3.4), (-0.462, 0.6914, -5.948e-07), (-0.3827, 0.9239, -3.4), (-0.3182, 0.7682, -5.948e-07), (-0.1951, 0.9808, -3.4), (-0.1622, 0.8155, -5.948e-07)], [], [(0, 1, 3, 2), (2, 3, 5, 4), (4, 5, 7, 6), (6, 7, 9, 8), (8, 9, 11, 10), (10, 11, 13, 12), (12, 13, 15, 14), (14, 15, 17, 16), (16, 17, 19, 18), (18, 19, 21, 20), (20, 21, 23, 22), (22, 23, 25, 24), (24, 25, 27, 26), (26, 27, 29, 28), (28, 29, 31, 30), (30, 31, 33, 32), (32, 33, 35, 34), (34, 35, 37, 36), (36, 37, 39, 38), (38, 39, 41, 40), (40, 41, 43, 42), (42, 43, 45, 44), (44, 45, 47, 46), (46, 47, 49, 48), (48, 49, 51, 50), (50, 51, 53, 52), (52, 53, 55, 54), (54, 55, 57, 56), (56, 57, 59, 58), (58, 59, 61, 60), (3, 1, 63, 61, 59, 57, 55, 53, 51, 49, 47, 45, 43, 41, 39, 37, 35, 33, 31, 29, 27, 25, 23, 21, 19, 17, 15, 13, 11, 9, 7, 5), (60, 61, 63, 62), (62, 63, 1, 0), (0, 2, 4, 6, 8, 10, 12, 14, 16, 18, 20, 22, 24, 26, 28, 30, 32, 34, 36, 38, 40, 42, 44, 46, 48, 50, 52, 54, 56, 58, 60, 62)])
_uv = me_cylinder_003.uv_layers.new(name='UVMap')
_uv.uv.foreach_set('vector', [1.0, 0.5, 1.0, 1.0, 0.9688, 1.0, 0.9688, 0.5, 0.9688, 0.5, 0.9688, 1.0, 0.9375, 1.0, 0.9375, 0.5, 0.9375, 0.5, 0.9375, 1.0, 0.9062, 1.0, 0.9062, 0.5, 0.9062, 0.5, 0.9062, 1.0, 0.875, 1.0, 0.875, 0.5, 0.875, 0.5, 0.875, 1.0, 0.8438, 1.0, 0.8438, 0.5, 0.8438, 0.5, 0.8438, 1.0, 0.8125, 1.0, 0.8125, 0.5, 0.8125, 0.5, 0.8125, 1.0, 0.7812, 1.0, 0.7812, 0.5, 0.7812, 0.5, 0.7812, 1.0, 0.75, 1.0, 0.75, 0.5, 0.75, 0.5, 0.75, 1.0, 0.7188, 1.0, 0.7188, 0.5, 0.7188, 0.5, 0.7188, 1.0, 0.6875, 1.0, 0.6875, 0.5, 0.6875, 0.5, 0.6875, 1.0, 0.6562, 1.0, 0.6562, 0.5, 0.6562, 0.5, 0.6562, 1.0, 0.625, 1.0, 0.625, 0.5, 0.625, 0.5, 0.625, 1.0, 0.5938, 1.0, 0.5938, 0.5, 0.5938, 0.5, 0.5938, 1.0, 0.5625, 1.0, 0.5625, 0.5, 0.5625, 0.5, 0.5625, 1.0, 0.5312, 1.0, 0.5312, 0.5, 0.5312, 0.5, 0.5312, 1.0, 0.5, 1.0, 0.5, 0.5, 0.5, 0.5, 0.5, 1.0, 0.4688, 1.0, 0.4688, 0.5, 0.4688, 0.5, 0.4688, 1.0, 0.4375, 1.0, 0.4375, 0.5, 0.4375, 0.5, 0.4375, 1.0, 0.4062, 1.0, 0.4062, 0.5, 0.4062, 0.5, 0.4062, 1.0, 0.375, 1.0, 0.375, 0.5, 0.375, 0.5, 0.375, 1.0, 0.3438, 1.0, 0.3438, 0.5, 0.3438, 0.5, 0.3438, 1.0, 0.3125, 1.0, 0.3125, 0.5, 0.3125, 0.5, 0.3125, 1.0, 0.2812, 1.0, 0.2812, 0.5, 0.2812, 0.5, 0.2812, 1.0, 0.25, 1.0, 0.25, 0.5, 0.25, 0.5, 0.25, 1.0, 0.2188, 1.0, 0.2188, 0.5, 0.2188, 0.5, 0.2188, 1.0, 0.1875, 1.0, 0.1875, 0.5, 0.1875, 0.5, 0.1875, 1.0, 0.1562, 1.0, 0.1562, 0.5, 0.1562, 0.5, 0.1562, 1.0, 0.125, 1.0, 0.125, 0.5, 0.125, 0.5, 0.125, 1.0, 0.09375, 1.0, 0.09375, 0.5, 0.09375, 0.5, 0.09375, 1.0, 0.0625, 1.0, 0.0625, 0.5, 0.2968, 0.4854, 0.25, 0.49, 0.2032, 0.4854, 0.1582, 0.4717, 0.1167, 0.4496, 0.08029, 0.4197, 0.05045, 0.3833, 0.02827, 0.3418, 0.01461, 0.2968, 0.01, 0.25, 0.01461, 0.2032, 0.02827, 0.1582, 0.05045, 0.1167, 0.08029, 0.08029, 0.1167, 0.05045, 0.1582, 0.02827, 0.2032, 0.01461, 0.25, 0.01, 0.2968, 0.01461, 0.3418, 0.02827, 0.3833, 0.05045, 0.4197, 0.08029, 0.4496, 0.1167, 0.4717, 0.1582, 0.4854, 0.2032, 0.49, 0.25, 0.4854, 0.2968, 0.4717, 0.3418, 0.4496, 0.3833, 0.4197, 0.4197, 0.3833, 0.4496, 0.3418, 0.4717, 0.0625, 0.5, 0.0625, 1.0, 0.03125, 1.0, 0.03125, 0.5, 0.03125, 0.5, 0.03125, 1.0, 0.0, 1.0, 0.0, 0.5, 0.75, 0.49, 0.7968, 0.4854, 0.8418, 0.4717, 0.8833, 0.4496, 0.9197, 0.4197, 0.9496, 0.3833, 0.9717, 0.3418, 0.9854, 0.2968, 0.99, 0.25, 0.9854, 0.2032, 0.9717, 0.1582, 0.9496, 0.1167, 0.9197, 0.08029, 0.8833, 0.05045, 0.8418, 0.02827, 0.7968, 0.01461, 0.75, 0.01, 0.7032, 0.01461, 0.6582, 0.02827, 0.6167, 0.05045, 0.5803, 0.08029, 0.5504, 0.1167, 0.5283, 0.1582, 0.5146, 0.2032, 0.51, 0.25, 0.5146, 0.2968, 0.5283, 0.3418, 0.5504, 0.3833, 0.5803, 0.4197, 0.6167, 0.4496, 0.6582, 0.4717, 0.7032, 0.4854])
me_cylinder_003.update()
me_cylinder_004 = bpy.data.meshes.new('Cylinder.004')
me_cylinder_004.from_pydata([(0.0, 1.0, -3.4), (6.427e-07, 0.8315, -5.948e-07), (0.1951, 0.9808, -3.4), (0.1622, 0.8155, -5.948e-07), (0.3827, 0.9239, -3.4), (0.3182, 0.7682, -5.948e-07), (0.5556, 0.8315, -3.4), (0.462, 0.6914, -5.948e-07), (0.7071, 0.7071, -3.4), (0.588, 0.588, -5.948e-07), (0.8315, 0.5556, -3.4), (0.6914, 0.462, -5.948e-07), (0.9239, 0.3827, -3.4), (0.7682, 0.3182, -5.948e-07), (0.9808, 0.1951, -3.4), (0.8155, 0.1622, -5.948e-07), (1.0, -9.537e-07, -3.4), (0.8315, -1.114e-06, -5.948e-07), (0.9808, -0.1951, -3.4), (0.8155, -0.1622, -5.948e-07), (0.9239, -0.3827, -3.4), (0.7682, -0.3182, -5.948e-07), (0.8315, -0.5556, -3.4), (0.6914, -0.462, -5.948e-07), (0.7071, -0.7071, -3.4), (0.588, -0.588, -5.948e-07), (0.5556, -0.8315, -3.4), (0.462, -0.6914, -5.948e-07), (0.3827, -0.9239, -3.4), (0.3182, -0.7682, -5.948e-07), (0.1951, -0.9808, -3.4), (0.1622, -0.8155, -5.948e-07), (0.0, -1.0, -3.4), (6.427e-07, -0.8315, -5.948e-07), (-0.1951, -0.9808, -3.4), (-0.1622, -0.8155, -5.948e-07), (-0.3827, -0.9239, -3.4), (-0.3182, -0.7682, -5.948e-07), (-0.5556, -0.8315, -3.4), (-0.462, -0.6914, -5.948e-07), (-0.7071, -0.7071, -3.4), (-0.588, -0.588, -5.948e-07), (-0.8315, -0.5556, -3.4), (-0.6914, -0.462, -5.948e-07), (-0.9239, -0.3827, -3.4), (-0.7682, -0.3182, -5.948e-07), (-0.9808, -0.1951, -3.4), (-0.8155, -0.1622, -5.948e-07), (-1.0, -9.537e-07, -3.4), (-0.8315, -1.114e-06, -5.948e-07), (-0.9808, 0.1951, -3.4), (-0.8155, 0.1622, -5.948e-07), (-0.9239, 0.3827, -3.4), (-0.7682, 0.3182, -5.948e-07), (-0.8315, 0.5556, -3.4), (-0.6914, 0.462, -5.948e-07), (-0.7071, 0.7071, -3.4), (-0.588, 0.588, -5.948e-07), (-0.5556, 0.8315, -3.4), (-0.462, 0.6914, -5.948e-07), (-0.3827, 0.9239, -3.4), (-0.3182, 0.7682, -5.948e-07), (-0.1951, 0.9808, -3.4), (-0.1622, 0.8155, -5.948e-07)], [], [(0, 1, 3, 2), (2, 3, 5, 4), (4, 5, 7, 6), (6, 7, 9, 8), (8, 9, 11, 10), (10, 11, 13, 12), (12, 13, 15, 14), (14, 15, 17, 16), (16, 17, 19, 18), (18, 19, 21, 20), (20, 21, 23, 22), (22, 23, 25, 24), (24, 25, 27, 26), (26, 27, 29, 28), (28, 29, 31, 30), (30, 31, 33, 32), (32, 33, 35, 34), (34, 35, 37, 36), (36, 37, 39, 38), (38, 39, 41, 40), (40, 41, 43, 42), (42, 43, 45, 44), (44, 45, 47, 46), (46, 47, 49, 48), (48, 49, 51, 50), (50, 51, 53, 52), (52, 53, 55, 54), (54, 55, 57, 56), (56, 57, 59, 58), (58, 59, 61, 60), (3, 1, 63, 61, 59, 57, 55, 53, 51, 49, 47, 45, 43, 41, 39, 37, 35, 33, 31, 29, 27, 25, 23, 21, 19, 17, 15, 13, 11, 9, 7, 5), (60, 61, 63, 62), (62, 63, 1, 0), (0, 2, 4, 6, 8, 10, 12, 14, 16, 18, 20, 22, 24, 26, 28, 30, 32, 34, 36, 38, 40, 42, 44, 46, 48, 50, 52, 54, 56, 58, 60, 62)])
_uv = me_cylinder_004.uv_layers.new(name='UVMap')
_uv.uv.foreach_set('vector', [1.0, 0.5, 1.0, 1.0, 0.9688, 1.0, 0.9688, 0.5, 0.9688, 0.5, 0.9688, 1.0, 0.9375, 1.0, 0.9375, 0.5, 0.9375, 0.5, 0.9375, 1.0, 0.9062, 1.0, 0.9062, 0.5, 0.9062, 0.5, 0.9062, 1.0, 0.875, 1.0, 0.875, 0.5, 0.875, 0.5, 0.875, 1.0, 0.8438, 1.0, 0.8438, 0.5, 0.8438, 0.5, 0.8438, 1.0, 0.8125, 1.0, 0.8125, 0.5, 0.8125, 0.5, 0.8125, 1.0, 0.7812, 1.0, 0.7812, 0.5, 0.7812, 0.5, 0.7812, 1.0, 0.75, 1.0, 0.75, 0.5, 0.75, 0.5, 0.75, 1.0, 0.7188, 1.0, 0.7188, 0.5, 0.7188, 0.5, 0.7188, 1.0, 0.6875, 1.0, 0.6875, 0.5, 0.6875, 0.5, 0.6875, 1.0, 0.6562, 1.0, 0.6562, 0.5, 0.6562, 0.5, 0.6562, 1.0, 0.625, 1.0, 0.625, 0.5, 0.625, 0.5, 0.625, 1.0, 0.5938, 1.0, 0.5938, 0.5, 0.5938, 0.5, 0.5938, 1.0, 0.5625, 1.0, 0.5625, 0.5, 0.5625, 0.5, 0.5625, 1.0, 0.5312, 1.0, 0.5312, 0.5, 0.5312, 0.5, 0.5312, 1.0, 0.5, 1.0, 0.5, 0.5, 0.5, 0.5, 0.5, 1.0, 0.4688, 1.0, 0.4688, 0.5, 0.4688, 0.5, 0.4688, 1.0, 0.4375, 1.0, 0.4375, 0.5, 0.4375, 0.5, 0.4375, 1.0, 0.4062, 1.0, 0.4062, 0.5, 0.4062, 0.5, 0.4062, 1.0, 0.375, 1.0, 0.375, 0.5, 0.375, 0.5, 0.375, 1.0, 0.3438, 1.0, 0.3438, 0.5, 0.3438, 0.5, 0.3438, 1.0, 0.3125, 1.0, 0.3125, 0.5, 0.3125, 0.5, 0.3125, 1.0, 0.2812, 1.0, 0.2812, 0.5, 0.2812, 0.5, 0.2812, 1.0, 0.25, 1.0, 0.25, 0.5, 0.25, 0.5, 0.25, 1.0, 0.2188, 1.0, 0.2188, 0.5, 0.2188, 0.5, 0.2188, 1.0, 0.1875, 1.0, 0.1875, 0.5, 0.1875, 0.5, 0.1875, 1.0, 0.1562, 1.0, 0.1562, 0.5, 0.1562, 0.5, 0.1562, 1.0, 0.125, 1.0, 0.125, 0.5, 0.125, 0.5, 0.125, 1.0, 0.09375, 1.0, 0.09375, 0.5, 0.09375, 0.5, 0.09375, 1.0, 0.0625, 1.0, 0.0625, 0.5, 0.2968, 0.4854, 0.25, 0.49, 0.2032, 0.4854, 0.1582, 0.4717, 0.1167, 0.4496, 0.08029, 0.4197, 0.05045, 0.3833, 0.02827, 0.3418, 0.01461, 0.2968, 0.01, 0.25, 0.01461, 0.2032, 0.02827, 0.1582, 0.05045, 0.1167, 0.08029, 0.08029, 0.1167, 0.05045, 0.1582, 0.02827, 0.2032, 0.01461, 0.25, 0.01, 0.2968, 0.01461, 0.3418, 0.02827, 0.3833, 0.05045, 0.4197, 0.08029, 0.4496, 0.1167, 0.4717, 0.1582, 0.4854, 0.2032, 0.49, 0.25, 0.4854, 0.2968, 0.4717, 0.3418, 0.4496, 0.3833, 0.4197, 0.4197, 0.3833, 0.4496, 0.3418, 0.4717, 0.0625, 0.5, 0.0625, 1.0, 0.03125, 1.0, 0.03125, 0.5, 0.03125, 0.5, 0.03125, 1.0, 0.0, 1.0, 0.0, 0.5, 0.75, 0.49, 0.7968, 0.4854, 0.8418, 0.4717, 0.8833, 0.4496, 0.9197, 0.4197, 0.9496, 0.3833, 0.9717, 0.3418, 0.9854, 0.2968, 0.99, 0.25, 0.9854, 0.2032, 0.9717, 0.1582, 0.9496, 0.1167, 0.9197, 0.08029, 0.8833, 0.05045, 0.8418, 0.02827, 0.7968, 0.01461, 0.75, 0.01, 0.7032, 0.01461, 0.6582, 0.02827, 0.6167, 0.05045, 0.5803, 0.08029, 0.5504, 0.1167, 0.5283, 0.1582, 0.5146, 0.2032, 0.51, 0.25, 0.5146, 0.2968, 0.5283, 0.3418, 0.5504, 0.3833, 0.5803, 0.4197, 0.6167, 0.4496, 0.6582, 0.4717, 0.7032, 0.4854])
me_cylinder_004.update()
me_cube_025 = bpy.data.meshes.new('Cube.025')
me_cube_025.from_pydata([(-1.0, -1.0, -1.0), (-0.7762, -0.7762, 1.0), (-1.0, 1.0, -1.0), (-0.7762, 0.7762, 1.0), (1.0, -1.0, -1.0), (0.7762, -0.7762, 1.0), (1.0, 1.0, -1.0), (0.7762, 0.7762, 1.0)], [], [(0, 1, 3, 2), (2, 3, 7, 6), (6, 7, 5, 4), (4, 5, 1, 0), (2, 6, 4, 0), (7, 3, 1, 5)])
_uv = me_cube_025.uv_layers.new(name='UVMap')
_uv.uv.foreach_set('vector', [0.375, 0.0, 0.625, 0.0, 0.625, 0.25, 0.375, 0.25, 0.375, 0.25, 0.625, 0.25, 0.625, 0.5, 0.375, 0.5, 0.375, 0.5, 0.625, 0.5, 0.625, 0.75, 0.375, 0.75, 0.375, 0.75, 0.625, 0.75, 0.625, 1.0, 0.375, 1.0, 0.125, 0.5, 0.375, 0.5, 0.375, 0.75, 0.125, 0.75, 0.625, 0.5, 0.875, 0.5, 0.875, 0.75, 0.625, 0.75])
me_cube_025.update()
me_cube_026 = bpy.data.meshes.new('Cube.026')
me_cube_026.from_pydata([(-1.0, -1.0, -1.0), (-0.7762, -0.7762, 1.0), (-1.0, 1.0, -1.0), (-0.7762, 0.7762, 1.0), (1.0, -1.0, -1.0), (0.7762, -0.7762, 1.0), (1.0, 1.0, -1.0), (0.7762, 0.7762, 1.0)], [], [(0, 1, 3, 2), (2, 3, 7, 6), (6, 7, 5, 4), (4, 5, 1, 0), (2, 6, 4, 0), (7, 3, 1, 5)])
_uv = me_cube_026.uv_layers.new(name='UVMap')
_uv.uv.foreach_set('vector', [0.375, 0.0, 0.625, 0.0, 0.625, 0.25, 0.375, 0.25, 0.375, 0.25, 0.625, 0.25, 0.625, 0.5, 0.375, 0.5, 0.375, 0.5, 0.625, 0.5, 0.625, 0.75, 0.375, 0.75, 0.375, 0.75, 0.625, 0.75, 0.625, 1.0, 0.375, 1.0, 0.125, 0.5, 0.375, 0.5, 0.375, 0.75, 0.125, 0.75, 0.625, 0.5, 0.875, 0.5, 0.875, 0.75, 0.625, 0.75])
me_cube_026.update()
me_cube_027 = bpy.data.meshes.new('Cube.027')
me_cube_027.from_pydata([(-1.0, -1.0, -1.0), (-0.7762, -0.7762, 1.0), (-1.0, 1.0, -1.0), (-0.7762, 0.7762, 1.0), (1.0, -1.0, -1.0), (0.7762, -0.7762, 1.0), (1.0, 1.0, -1.0), (0.7762, 0.7762, 1.0)], [], [(0, 1, 3, 2), (2, 3, 7, 6), (6, 7, 5, 4), (4, 5, 1, 0), (2, 6, 4, 0), (7, 3, 1, 5)])
_uv = me_cube_027.uv_layers.new(name='UVMap')
_uv.uv.foreach_set('vector', [0.375, 0.0, 0.625, 0.0, 0.625, 0.25, 0.375, 0.25, 0.375, 0.25, 0.625, 0.25, 0.625, 0.5, 0.375, 0.5, 0.375, 0.5, 0.625, 0.5, 0.625, 0.75, 0.375, 0.75, 0.375, 0.75, 0.625, 0.75, 0.625, 1.0, 0.375, 1.0, 0.125, 0.5, 0.375, 0.5, 0.375, 0.75, 0.125, 0.75, 0.625, 0.5, 0.875, 0.5, 0.875, 0.75, 0.625, 0.75])
me_cube_027.update()
me_cube_028 = bpy.data.meshes.new('Cube.028')
me_cube_028.from_pydata([(-1.0, -1.0, -1.0), (-0.7762, -0.7762, 1.0), (-1.0, 1.0, -1.0), (-0.7762, 0.7762, 1.0), (1.0, -1.0, -1.0), (0.7762, -0.7762, 1.0), (1.0, 1.0, -1.0), (0.7762, 0.7762, 1.0)], [], [(0, 1, 3, 2), (2, 3, 7, 6), (6, 7, 5, 4), (4, 5, 1, 0), (2, 6, 4, 0), (7, 3, 1, 5)])
_uv = me_cube_028.uv_layers.new(name='UVMap')
_uv.uv.foreach_set('vector', [0.375, 0.0, 0.625, 0.0, 0.625, 0.25, 0.375, 0.25, 0.375, 0.25, 0.625, 0.25, 0.625, 0.5, 0.375, 0.5, 0.375, 0.5, 0.625, 0.5, 0.625, 0.75, 0.375, 0.75, 0.375, 0.75, 0.625, 0.75, 0.625, 1.0, 0.375, 1.0, 0.125, 0.5, 0.375, 0.5, 0.375, 0.75, 0.125, 0.75, 0.625, 0.5, 0.875, 0.5, 0.875, 0.75, 0.625, 0.75])
me_cube_028.update()
me_cube_029 = bpy.data.meshes.new('Cube.029')
me_cube_029.from_pydata([(-1.0, -1.0, -1.0), (-1.0, -1.0, 1.0), (-1.0, 1.0, -1.0), (-1.0, 1.0, 1.0), (1.0, -1.0, -1.0), (1.0, -1.0, 1.0), (1.0, 1.0, -1.0), (1.0, 1.0, 1.0)], [], [(0, 1, 3, 2), (2, 3, 7, 6), (6, 7, 5, 4), (4, 5, 1, 0), (2, 6, 4, 0), (7, 3, 1, 5)])
_uv = me_cube_029.uv_layers.new(name='UVMap')
_uv.uv.foreach_set('vector', [0.375, 0.0, 0.625, 0.0, 0.625, 0.25, 0.375, 0.25, 0.375, 0.25, 0.625, 0.25, 0.625, 0.5, 0.375, 0.5, 0.375, 0.5, 0.625, 0.5, 0.625, 0.75, 0.375, 0.75, 0.375, 0.75, 0.625, 0.75, 0.625, 1.0, 0.375, 1.0, 0.125, 0.5, 0.375, 0.5, 0.375, 0.75, 0.125, 0.75, 0.625, 0.5, 0.875, 0.5, 0.875, 0.75, 0.625, 0.75])
me_cube_029.update()
me_cube_030 = bpy.data.meshes.new('Cube.030')
me_cube_030.from_pydata([(-1.0, -1.0, -1.0), (-1.0, -1.0, 1.0), (-1.0, 1.0, -1.0), (-1.0, 1.0, 1.0), (1.0, -1.0, -1.0), (1.0, -1.0, 1.0), (1.0, 1.0, -1.0), (1.0, 1.0, 1.0)], [], [(0, 1, 3, 2), (2, 3, 7, 6), (6, 7, 5, 4), (4, 5, 1, 0), (2, 6, 4, 0), (7, 3, 1, 5)])
_uv = me_cube_030.uv_layers.new(name='UVMap')
_uv.uv.foreach_set('vector', [0.375, 0.0, 0.625, 0.0, 0.625, 0.25, 0.375, 0.25, 0.375, 0.25, 0.625, 0.25, 0.625, 0.5, 0.375, 0.5, 0.375, 0.5, 0.625, 0.5, 0.625, 0.75, 0.375, 0.75, 0.375, 0.75, 0.625, 0.75, 0.625, 1.0, 0.375, 1.0, 0.125, 0.5, 0.375, 0.5, 0.375, 0.75, 0.125, 0.75, 0.625, 0.5, 0.875, 0.5, 0.875, 0.75, 0.625, 0.75])
me_cube_030.update()
me_cube_031 = bpy.data.meshes.new('Cube.031')
me_cube_031.from_pydata([(-1.0, -1.0, -1.0), (-1.0, -1.0, 1.0), (-1.0, 1.0, -1.0), (-1.0, 1.0, 1.0), (1.0, -1.0, -1.0), (1.0, -1.0, 1.0), (1.0, 1.0, -1.0), (1.0, 1.0, 1.0)], [], [(0, 1, 3, 2), (2, 3, 7, 6), (6, 7, 5, 4), (4, 5, 1, 0), (2, 6, 4, 0), (7, 3, 1, 5)])
_uv = me_cube_031.uv_layers.new(name='UVMap')
_uv.uv.foreach_set('vector', [0.375, 0.0, 0.625, 0.0, 0.625, 0.25, 0.375, 0.25, 0.375, 0.25, 0.625, 0.25, 0.625, 0.5, 0.375, 0.5, 0.375, 0.5, 0.625, 0.5, 0.625, 0.75, 0.375, 0.75, 0.375, 0.75, 0.625, 0.75, 0.625, 1.0, 0.375, 1.0, 0.125, 0.5, 0.375, 0.5, 0.375, 0.75, 0.125, 0.75, 0.625, 0.5, 0.875, 0.5, 0.875, 0.75, 0.625, 0.75])
me_cube_031.update()
me_cube_032 = bpy.data.meshes.new('Cube.032')
me_cube_032.from_pydata([(-1.0, -1.0, -1.0), (-1.0, -1.0, 1.0), (-1.0, 1.0, -1.0), (-1.0, 1.0, 1.0), (1.0, -1.0, -1.0), (1.0, -1.0, 1.0), (1.0, 1.0, -1.0), (1.0, 1.0, 1.0)], [], [(0, 1, 3, 2), (2, 3, 7, 6), (6, 7, 5, 4), (4, 5, 1, 0), (2, 6, 4, 0), (7, 3, 1, 5)])
_uv = me_cube_032.uv_layers.new(name='UVMap')
_uv.uv.foreach_set('vector', [0.375, 0.0, 0.625, 0.0, 0.625, 0.25, 0.375, 0.25, 0.375, 0.25, 0.625, 0.25, 0.625, 0.5, 0.375, 0.5, 0.375, 0.5, 0.625, 0.5, 0.625, 0.75, 0.375, 0.75, 0.375, 0.75, 0.625, 0.75, 0.625, 1.0, 0.375, 1.0, 0.125, 0.5, 0.375, 0.5, 0.375, 0.75, 0.125, 0.75, 0.625, 0.5, 0.875, 0.5, 0.875, 0.75, 0.625, 0.75])
me_cube_032.update()
me_cube_033 = bpy.data.meshes.new('Cube.033')
me_cube_033.from_pydata([(-1.515, -3.077, -2.0), (-1.515, -3.077, -2.384e-07), (-1.515, -0.001377, -2.0), (-1.515, -0.001377, -2.384e-07), (9.537e-07, -3.077, -2.0), (9.537e-07, -3.077, -2.384e-07), (9.537e-07, -0.001377, -2.0), (9.537e-07, -0.001377, -2.384e-07)], [], [(0, 1, 3, 2), (2, 3, 7, 6), (6, 7, 5, 4), (4, 5, 1, 0), (2, 6, 4, 0), (7, 3, 1, 5)])
_uv = me_cube_033.uv_layers.new(name='UVMap')
_uv.uv.foreach_set('vector', [0.375, 0.0, 0.625, 0.0, 0.625, 0.25, 0.375, 0.25, 0.375, 0.25, 0.625, 0.25, 0.625, 0.5, 0.375, 0.5, 0.375, 0.5, 0.625, 0.5, 0.625, 0.75, 0.375, 0.75, 0.375, 0.75, 0.625, 0.75, 0.625, 1.0, 0.375, 1.0, 0.125, 0.5, 0.375, 0.5, 0.375, 0.75, 0.125, 0.75, 0.625, 0.5, 0.875, 0.5, 0.875, 0.75, 0.625, 0.75])
me_cube_033.update()
me_cube_034 = bpy.data.meshes.new('Cube.034')
me_cube_034.from_pydata([(-2.0, -3.077, -2.0), (-2.0, -3.077, -2.384e-07), (-2.0, -0.001377, -2.0), (-2.0, -0.001377, -2.384e-07), (9.537e-07, -3.077, -2.0), (9.537e-07, -3.077, -2.384e-07), (9.537e-07, -0.001377, -2.0), (9.537e-07, -0.001377, -2.384e-07)], [], [(0, 1, 3, 2), (2, 3, 7, 6), (6, 7, 5, 4), (4, 5, 1, 0), (2, 6, 4, 0), (7, 3, 1, 5)])
_uv = me_cube_034.uv_layers.new(name='UVMap')
_uv.uv.foreach_set('vector', [0.375, 0.0, 0.625, 0.0, 0.625, 0.25, 0.375, 0.25, 0.375, 0.25, 0.625, 0.25, 0.625, 0.5, 0.375, 0.5, 0.375, 0.5, 0.625, 0.5, 0.625, 0.75, 0.375, 0.75, 0.375, 0.75, 0.625, 0.75, 0.625, 1.0, 0.375, 1.0, 0.125, 0.5, 0.375, 0.5, 0.375, 0.75, 0.125, 0.75, 0.625, 0.5, 0.875, 0.5, 0.875, 0.75, 0.625, 0.75])
me_cube_034.update()
me_cube_035 = bpy.data.meshes.new('Cube.035')
me_cube_035.from_pydata([(-2.0, 4.768e-07, -2.0), (-2.0, 4.768e-07, -0.2105), (-2.0, 2.0, -2.0), (-2.0, 2.0, -0.2105), (-2.384e-07, 4.768e-07, -2.0), (-2.384e-07, 4.768e-07, -0.2105), (-2.384e-07, 2.0, -2.0), (-2.384e-07, 2.0, -0.2105)], [], [(0, 1, 3, 2), (2, 3, 7, 6), (6, 7, 5, 4), (4, 5, 1, 0), (2, 6, 4, 0), (7, 3, 1, 5)])
_uv = me_cube_035.uv_layers.new(name='UVMap')
_uv.uv.foreach_set('vector', [0.375, 0.0, 0.625, 0.0, 0.625, 0.25, 0.375, 0.25, 0.375, 0.25, 0.625, 0.25, 0.625, 0.5, 0.375, 0.5, 0.375, 0.5, 0.625, 0.5, 0.625, 0.75, 0.375, 0.75, 0.375, 0.75, 0.625, 0.75, 0.625, 1.0, 0.375, 1.0, 0.125, 0.5, 0.375, 0.5, 0.375, 0.75, 0.125, 0.75, 0.625, 0.5, 0.875, 0.5, 0.875, 0.75, 0.625, 0.75])
me_cube_035.update()
me_cube_036 = bpy.data.meshes.new('Cube.036')
me_cube_036.from_pydata([(-2.0, -2.0, -1.789), (-2.0, -2.0, -4.47e-08), (-2.0, 0.0, -1.789), (-2.0, 0.0, -4.47e-08), (-2.384e-07, -2.0, -1.789), (-2.384e-07, -2.0, -4.47e-08), (-2.384e-07, 0.0, -1.789), (-2.384e-07, 0.0, -4.47e-08)], [], [(0, 1, 3, 2), (2, 3, 7, 6), (6, 7, 5, 4), (4, 5, 1, 0), (2, 6, 4, 0), (7, 3, 1, 5)])
_uv = me_cube_036.uv_layers.new(name='UVMap')
_uv.uv.foreach_set('vector', [0.375, 0.0, 0.625, 0.0, 0.625, 0.25, 0.375, 0.25, 0.375, 0.25, 0.625, 0.25, 0.625, 0.5, 0.375, 0.5, 0.375, 0.5, 0.625, 0.5, 0.625, 0.75, 0.375, 0.75, 0.375, 0.75, 0.625, 0.75, 0.625, 1.0, 0.375, 1.0, 0.125, 0.5, 0.375, 0.5, 0.375, 0.75, 0.125, 0.75, 0.625, 0.5, 0.875, 0.5, 0.875, 0.75, 0.625, 0.75])
me_cube_036.update()
me_cube_037 = bpy.data.meshes.new('Cube.037')
me_cube_037.from_pydata([(-2.0, -2.0, -1.789), (-2.0, -2.0, -4.47e-08), (-2.0, 0.0, -1.789), (-2.0, 0.0, -4.47e-08), (-2.384e-07, -2.0, -1.789), (-2.384e-07, -2.0, -4.47e-08), (-2.384e-07, 0.0, -1.789), (-2.384e-07, 0.0, -4.47e-08)], [], [(0, 1, 3, 2), (2, 3, 7, 6), (6, 7, 5, 4), (4, 5, 1, 0), (2, 6, 4, 0), (7, 3, 1, 5)])
_uv = me_cube_037.uv_layers.new(name='UVMap')
_uv.uv.foreach_set('vector', [0.375, 0.0, 0.625, 0.0, 0.625, 0.25, 0.375, 0.25, 0.375, 0.25, 0.625, 0.25, 0.625, 0.5, 0.375, 0.5, 0.375, 0.5, 0.625, 0.5, 0.625, 0.75, 0.375, 0.75, 0.375, 0.75, 0.625, 0.75, 0.625, 1.0, 0.375, 1.0, 0.125, 0.5, 0.375, 0.5, 0.375, 0.75, 0.125, 0.75, 0.625, 0.5, 0.875, 0.5, 0.875, 0.75, 0.625, 0.75])
me_cube_037.update()
me_cube_038 = bpy.data.meshes.new('Cube.038')
me_cube_038.from_pydata([(-2.0, -2.384e-07, -1.789), (-2.0, -2.384e-07, 7.451e-08), (-2.0, 2.0, -1.789), (-2.0, 2.0, 7.451e-08), (-2.384e-07, -2.384e-07, -1.789), (-2.384e-07, -2.384e-07, 7.451e-08), (-2.384e-07, 2.0, -1.789), (-2.384e-07, 2.0, 7.451e-08)], [], [(0, 1, 3, 2), (2, 3, 7, 6), (6, 7, 5, 4), (4, 5, 1, 0), (2, 6, 4, 0), (7, 3, 1, 5)])
_uv = me_cube_038.uv_layers.new(name='UVMap')
_uv.uv.foreach_set('vector', [0.375, 0.0, 0.625, 0.0, 0.625, 0.25, 0.375, 0.25, 0.375, 0.25, 0.625, 0.25, 0.625, 0.5, 0.375, 0.5, 0.375, 0.5, 0.625, 0.5, 0.625, 0.75, 0.375, 0.75, 0.375, 0.75, 0.625, 0.75, 0.625, 1.0, 0.375, 1.0, 0.125, 0.5, 0.375, 0.5, 0.375, 0.75, 0.125, 0.75, 0.625, 0.5, 0.875, 0.5, 0.875, 0.75, 0.625, 0.75])
me_cube_038.update()
me_cube_039 = bpy.data.meshes.new('Cube.039')
me_cube_039.from_pydata([(-9.537e-07, -1.034, -0.32), (-0.005451, -1.034, 0.02), (-9.537e-07, 0.1558, -0.32), (-0.005451, 0.1558, 0.02), (1.895, -1.034, -0.32), (1.895, -1.034, 0.02), (1.895, 0.1558, -0.32), (1.895, 0.1558, 0.02)], [], [(0, 1, 3, 2), (2, 3, 7, 6), (6, 7, 5, 4), (4, 5, 1, 0), (2, 6, 4, 0), (7, 3, 1, 5)])
_uv = me_cube_039.uv_layers.new(name='UVMap')
_uv.uv.foreach_set('vector', [0.375, 0.0, 0.625, 0.0, 0.625, 0.25, 0.375, 0.25, 0.375, 0.25, 0.625, 0.25, 0.625, 0.5, 0.375, 0.5, 0.375, 0.5, 0.625, 0.5, 0.625, 0.75, 0.375, 0.75, 0.375, 0.75, 0.625, 0.75, 0.625, 1.0, 0.375, 1.0, 0.125, 0.5, 0.375, 0.5, 0.375, 0.75, 0.125, 0.75, 0.625, 0.5, 0.875, 0.5, 0.875, 0.75, 0.625, 0.75])
me_cube_039.update()

# ---- objects
ob_cube = bpy.data.objects.new('Cube', me_cube)
ob_light = bpy.data.objects.new('Light', light_light)
ob_cube_001 = bpy.data.objects.new('Cube.001', me_cube_001)
ob_cube_002 = bpy.data.objects.new('Cube.002', me_cube_002)
ob_cube_003 = bpy.data.objects.new('Cube.003', me_cube_003)
ob_cube_004 = bpy.data.objects.new('Cube.004', me_cube_005)
ob_cube_005 = bpy.data.objects.new('Cube.005', me_cube_006)
ob_cube_006 = bpy.data.objects.new('Cube.006', me_cube_007)
ob_cube_007 = bpy.data.objects.new('Cube.007', me_cube_008)
ob_cube_008 = bpy.data.objects.new('Cube.008', me_cube_009)
ob_cube_009 = bpy.data.objects.new('Cube.009', me_cube_010)
ob_cube_010 = bpy.data.objects.new('Cube.010', me_cube_011)
ob_cube_011 = bpy.data.objects.new('Cube.011', me_cube_004)
ob_cube_012 = bpy.data.objects.new('Cube.012', me_cube_012)
ob_cube_013 = bpy.data.objects.new('Cube.013', me_cube_014)
ob_cube_014 = bpy.data.objects.new('Cube.014', me_cube_015)
ob_cube_015 = bpy.data.objects.new('Cube.015', me_cube_016)
ob_cube_016 = bpy.data.objects.new('Cube.016', me_cube_017)
ob_cube_017 = bpy.data.objects.new('Cube.017', me_cube_018)
ob_cube_018 = bpy.data.objects.new('Cube.018', me_cube_019)
ob_cube_019 = bpy.data.objects.new('Cube.019', me_cube_020)
ob_cube_020 = bpy.data.objects.new('Cube.020', me_cube_021)
ob_cube_021 = bpy.data.objects.new('Cube.021', me_cube_022)
ob_cube_022 = bpy.data.objects.new('Cube.022', me_cube_023)
ob_cube_023 = bpy.data.objects.new('Cube.023', me_cube_024)
ob_cylinder = bpy.data.objects.new('Cylinder', me_cylinder_001)
ob_cylinder_001 = bpy.data.objects.new('Cylinder.001', me_cylinder_002)
ob_cylinder_002 = bpy.data.objects.new('Cylinder.002', me_cylinder_003)
ob_cylinder_003 = bpy.data.objects.new('Cylinder.003', me_cylinder_004)
ob_cube_024 = bpy.data.objects.new('Cube.024', me_cube_025)
ob_cube_025 = bpy.data.objects.new('Cube.025', me_cube_026)
ob_cube_026 = bpy.data.objects.new('Cube.026', me_cube_027)
ob_cube_027 = bpy.data.objects.new('Cube.027', me_cube_028)
ob_cube_028 = bpy.data.objects.new('Cube.028', me_cube_029)
ob_cube_029 = bpy.data.objects.new('Cube.029', me_cube_030)
ob_cube_030 = bpy.data.objects.new('Cube.030', me_cube_031)
ob_cube_031 = bpy.data.objects.new('Cube.031', me_cube_032)
ob_cube_032 = bpy.data.objects.new('Cube.032', me_cube_033)
ob_cube_033 = bpy.data.objects.new('Cube.033', me_cube_034)
ob_cube_034 = bpy.data.objects.new('Cube.034', me_cube_035)
ob_cube_035 = bpy.data.objects.new('Cube.035', me_cube_036)
ob_cube_036 = bpy.data.objects.new('Cube.036', me_cube_037)
ob_cube_037 = bpy.data.objects.new('Cube.037', me_cube_038)
ob_cube_038 = bpy.data.objects.new('Cube.038', me_cube_039)

# ---- transforms, parenting, visibility, modifiers, constraints
ob_cube.location = (9.76, 2.51, 4.29)
ob_cube.lock_rotations_4d = False
ob_cube.empty_display_type = 'ARROWS'
ob_cube.lineart.crease_threshold = 0.0
ob_light.location = (4.076, 1.005, 5.904)
ob_light.rotation_euler = (0.6503, 0.05522, 1.866)
ob_light.lock_rotations_4d = False
ob_light.empty_display_type = 'ARROWS'
ob_light.color = (0.0, 0.0, 0.0, 0.0)
ob_light.lineart.crease_threshold = 0.0
ob_cube_001.location = (0.0, 0.0, 9.6)
ob_cube_001.scale = (8.85, 10.56, 1.5)
ob_cube_002.location = (8.355, 0.0, 5.0)
ob_cube_003.location = (9.951, -3.0, 5.52)
ob_cube_004.location = (9.951, 3.0, 5.52)
ob_cube_004.rotation_euler = (0.0, 0.0, 3.142)
ob_cube_005.location = (9.951, -1.085, 5.03)
ob_cube_006.location = (9.951, 0.78, 5.52)
ob_cube_007.location = (8.355, -3.0, 5.03)
ob_cube_008.location = (8.356, 2.54, 5.03)
ob_cube_009.location = (10.1, 0.03995, 5.28)
ob_cube_010.location = (10.1, -2.16, 5.28)
ob_cube_011.location = (10.1, 1.62, 5.28)
ob_cube_012.location = (8.864, -2.848, 5.28)
ob_cube_012.rotation_euler = (0.0, -0.0, 1.571)
ob_cube_013.location = (8.864, 2.848, 5.28)
ob_cube_013.rotation_euler = (0.0, -0.0, 1.571)
ob_cube_014.location = (10.26, 3.0, 9.6)
ob_cube_015.location = (9.716, -5.462, 0.0)
ob_cube_015.scale = (0.49, 0.49, 0.24)
ob_cube_016.location = (9.766, -2.51, 4.77)
ob_cube_017.location = (10.26, 3.0, 4.97)
ob_cube_018.location = (9.766, -1.085, 4.97)
ob_cube_019.location = (9.766, 1.085, 4.97)
ob_cube_020.location = (9.76, -2.51, 4.77)
ob_cube_020.scale = (0.3265, 0.3265, 0.2823)
ob_cube_021.location = (9.76, 2.51, 4.77)
ob_cube_021.scale = (0.3265, 0.3265, 0.2823)
ob_cube_022.location = (9.76, 1.085, 4.77)
ob_cube_022.scale = (0.3265, 0.3265, 0.2823)
ob_cube_023.location = (9.76, -1.085, 4.77)
ob_cube_023.scale = (0.3265, 0.3265, 0.2823)
ob_cylinder.location = (9.76, 2.51, 4.29)
ob_cylinder.scale = (0.2625, 0.2625, 0.7059)
ob_cylinder_001.location = (9.76, 1.085, 4.29)
ob_cylinder_001.scale = (0.2625, 0.2625, 0.7059)
ob_cylinder_002.location = (9.76, -1.085, 4.29)
ob_cylinder_002.scale = (0.2625, 0.2625, 0.7059)
ob_cylinder_003.location = (9.76, -2.51, 4.29)
ob_cylinder_003.scale = (0.2625, 0.2625, 0.7059)
ob_cube_024.location = (9.76, -2.51, 1.845)
ob_cube_024.scale = (0.49, 0.49, 0.045)
ob_cube_025.location = (9.76, -1.085, 1.845)
ob_cube_025.scale = (0.49, 0.49, 0.045)
ob_cube_026.location = (9.76, 1.085, 1.845)
ob_cube_026.scale = (0.49, 0.49, 0.045)
ob_cube_027.location = (9.76, 2.51, 1.845)
ob_cube_027.scale = (0.49, 0.49, 0.045)
ob_cube_028.location = (9.76, -2.51, 1.31)
ob_cube_028.scale = (0.49, 0.49, 0.49)
ob_cube_029.location = (9.76, -1.085, 1.31)
ob_cube_029.scale = (0.49, 0.49, 0.49)
ob_cube_030.location = (9.76, 1.085, 1.31)
ob_cube_030.scale = (0.49, 0.49, 0.49)
ob_cube_031.location = (9.76, 2.51, 1.31)
ob_cube_031.scale = (0.49, 0.49, 0.49)
ob_cube_032.location = (10.25, -0.5943, 0.82)
ob_cube_032.scale = (1.254, 0.7819, 0.24)
ob_cube_033.location = (10.25, 3.0, 0.82)
ob_cube_033.scale = (0.95, 0.7819, 0.24)
ob_cube_034.location = (10.25, -3.0, 0.38)
ob_cube_034.scale = (0.49, 0.49, 0.19)
ob_cube_035.location = (10.25, -0.5954, 0.34)
ob_cube_035.scale = (0.49, 0.49, 0.19)
ob_cube_036.location = (10.25, 2.999, 0.34)
ob_cube_036.scale = (0.49, 0.49, 0.19)
ob_cube_037.location = (10.25, 0.5943, 0.34)
ob_cube_037.scale = (0.49, 0.49, 0.19)
ob_cube_038.location = (8.355, 0.4386, 0.32)
ob_cube_038.scale = (1.0, 1.0, 1.0)
_m = ob_cube_038.modifiers.new('Array', 'ARRAY')
_m.relative_offset_displace = (0.0, 0.0, 0.0)

# ---- collection membership
col_collection.objects.link(ob_cube)
col_collection.objects.link(ob_light)
col_collection.objects.link(ob_cube_001)
col_collection.objects.link(ob_cube_002)
col_collection.objects.link(ob_cube_003)
col_collection.objects.link(ob_cube_004)
col_collection.objects.link(ob_cube_005)
col_collection.objects.link(ob_cube_006)
col_collection.objects.link(ob_cube_007)
col_collection.objects.link(ob_cube_008)
col_collection.objects.link(ob_cube_009)
col_collection.objects.link(ob_cube_010)
col_collection.objects.link(ob_cube_011)
col_collection.objects.link(ob_cube_012)
col_collection.objects.link(ob_cube_013)
col_collection.objects.link(ob_cube_014)
col_collection.objects.link(ob_cube_015)
col_collection.objects.link(ob_cube_016)
col_collection.objects.link(ob_cube_017)
col_collection.objects.link(ob_cube_018)
col_collection.objects.link(ob_cube_019)
col_collection.objects.link(ob_cube_020)
col_collection.objects.link(ob_cube_021)
col_collection.objects.link(ob_cube_022)
col_collection.objects.link(ob_cube_023)
col_collection.objects.link(ob_cylinder)
col_collection.objects.link(ob_cylinder_001)
col_collection.objects.link(ob_cylinder_002)
col_collection.objects.link(ob_cylinder_003)
col_collection.objects.link(ob_cube_024)
col_collection.objects.link(ob_cube_025)
col_collection.objects.link(ob_cube_026)
col_collection.objects.link(ob_cube_027)
col_collection.objects.link(ob_cube_028)
col_collection.objects.link(ob_cube_029)
col_collection.objects.link(ob_cube_030)
col_collection.objects.link(ob_cube_031)
col_collection.objects.link(ob_cube_032)
col_collection.objects.link(ob_cube_033)
col_collection.objects.link(ob_cube_034)
col_collection.objects.link(ob_cube_035)
col_collection.objects.link(ob_cube_036)
col_collection.objects.link(ob_cube_037)
col_collection.objects.link(ob_cube_038)

# ---- scene / render settings (as saved in the file)
scene.frame_start = 1; scene.frame_end = 250; scene.frame_set(0)
scene.render.engine = 'BLENDER_EEVEE_NEXT'
bpy.context.view_layer.update()

# ---- added for rendering (the .blend has no active camera): camera
cam_auto = bpy.data.cameras.new('AutoCamera')
cam_auto.lens = 50.0
cam_auto.sensor_width = 36.0
cam_auto.clip_end = 1059.44
ob_auto_camera = bpy.data.objects.new('AutoCamera', cam_auto)
scene.collection.objects.link(ob_auto_camera)
ob_auto_camera.location = (61.0698, -72.4403, 54.5935)
ob_auto_camera.rotation_euler = (1.09748, -7.21219e-08, 0.694738)
scene.camera = ob_auto_camera
bpy.context.view_layer.update()
